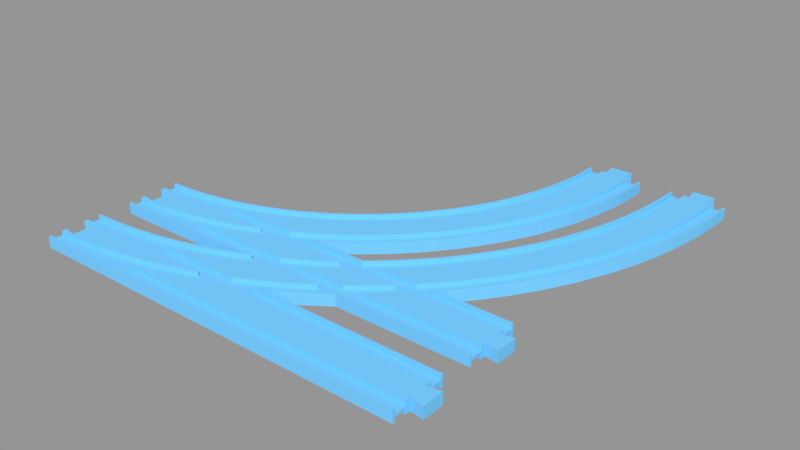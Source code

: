 # Source: double_turnout_L.blend  (saved by Blender 2.81.16; exported with 4.5.12 LTS)
import bpy
from mathutils import Matrix  # noqa: F401  (used for matrix-valued properties, if any)

bpy.ops.wm.read_factory_settings(use_empty=True)
scene = bpy.context.scene
scene.name = 'Scene'

# ---- collections
col_collection_1 = bpy.data.collections.new('Collection 1'); scene.collection.children.link(col_collection_1)

# ---- materials (node trees are filled in below, after node groups)
mat_material_003 = bpy.data.materials.new('Material.003')
mat_material_003.alpha_threshold = 0.0
mat_material_003.use_transparent_shadow = False
mat_material_003.diffuse_color = (0.1845, 0.6038, 1.0, 1.0)
mat_material_003.roughness = 0.5
mat_material_003.specular_intensity = 0.0

# ---- material node trees

# ---- meshes
me_cube_006 = bpy.data.meshes.new('Cube.006')
me_cube_006.from_pydata([(2.509, -0.9211, -0.25), (1.676, -0.9211, -0.25), (1.741, -0.6336, -0.25), (1.768, -0.5, -0.25), (2.509, -0.5, -0.25), (2.509, -1.0, -1.0), (2.509, -0.9211, -1.0), (2.509, -0.5, -1.0), (2.509, -0.3158, -1.0), (1.676, -0.9211, -1.0), (1.768, -0.5, -1.0), (1.658, -1.0, -1.0), (2.593, -0.3947, -1.0), (1.843, -0.1358, -1.0), (2.509, -1.0, 1.0), (2.509, -0.3158, 1.0), (2.509, -0.5, 1.0), (2.509, -0.5, 0.25), (2.509, -0.9211, 0.25), (2.509, -0.9211, 1.0), (1.658, -1.0, 1.0), (1.959, 0.5, -1.0), (2.509, 0.5, -1.0), (2.509, 0.3158, -1.0), (2.593, 0.3947, -1.0), (1.94, 0.3897, -1.0), (2.593, -0.3947, 1.0), (1.676, -0.9211, 1.0), (1.768, -0.5, 1.0), (1.843, -0.1358, 1.0), (1.768, -0.5, 0.25), (1.741, -0.6336, 0.25), (1.676, -0.9211, 0.25), (1.959, 0.5, -0.25), (2.509, 0.5, -0.25), (2.509, 1.0, -1.0), (2.509, 0.9211, -0.25), (2.509, 0.9211, -1.0), (2.593, 0.3947, 1.0), (2.509, 0.3158, 1.0), (2.509, 0.5, 1.0), (1.959, 0.5, 1.0), (1.94, 0.3897, 1.0), (2.03, 0.9211, -0.25), (2.03, 0.9211, -1.0), (2.033, 0.9416, -1.0), (2.042, 1.0, -1.0), (2.509, 1.0, 1.0), (2.509, 0.9211, 1.0), (2.509, 0.9211, 0.25), (2.509, 0.5, 0.25), (1.959, 0.5, 0.25), (2.042, 1.0, 1.0), (2.033, 0.9416, 1.0), (2.03, 0.9211, 1.0), (2.03, 0.9211, 0.25), (0.9975, -0.9211, -0.25), (0.2421, -0.9211, -0.25), (0.3208, -0.8661, -0.25), (0.4265, -0.7623, -0.25), (0.5312, -0.6293, -0.25), (0.6138, -0.5, -0.25), (1.146, -0.5, -0.25), (1.127, -0.5607, -0.25), (1.022, -0.8592, -0.25), (0.9975, -0.9211, -1.0), (0.2421, -0.9211, -1.0), (0.2143, -0.9404, -1.0), (0.6346, -0.4674, -1.0), (0.6138, -0.5, -1.0), (1.146, -0.5, -1.0), (0.966, -1.0, -1.0), (0.08372, -1.0, -1.0), (0.1073, -0.9851, -1.0), (0.2143, -0.9404, 1.0), (0.2421, -0.9211, 1.0), (0.2421, -0.9211, 0.25), (0.3208, -0.8661, 0.25), (0.4265, -0.7623, 0.25), (0.5312, -0.6293, 0.25), (0.6138, -0.5, 0.25), (0.6138, -0.5, 1.0), (0.6346, -0.4674, 1.0), (0.7365, -0.277, -1.0), (1.229, -0.2335, -1.0), (0.8366, -0.05852, -1.0), (0.1073, -0.9851, 1.0), (0.9975, -0.9211, 1.0), (0.08372, -1.0, 1.0), (0.966, -1.0, 1.0), (0.9975, -0.9211, 0.25), (1.146, -0.5, 0.25), (1.022, -0.8592, 0.25), (1.127, -0.5607, 0.25), (1.146, -0.5, 1.0), (1.229, -0.2335, 1.0), (0.8366, -0.05852, 1.0), (0.7365, -0.277, 1.0), (0.9347, 0.1875, -1.0), (1.043, 0.5, -1.0), (1.423, 0.5, -1.0), (1.328, 0.1217, -1.0), (1.03, 0.4604, -1.0), (1.328, 0.1217, 1.0), (1.423, 0.5, 1.0), (1.043, 0.5, 1.0), (1.03, 0.4604, 1.0), (0.9347, 0.1875, 1.0), (1.124, 0.7597, -0.25), (1.043, 0.5, -0.25), (1.423, 0.5, -0.25), (1.423, 0.5, 0.25), (1.043, 0.5, 0.25), (1.124, 0.7597, 0.25), (1.191, 1.0, -1.0), (1.169, 0.9211, -1.0), (1.169, 0.9211, -0.25), (1.518, 0.9211, -0.25), (1.517, 0.9124, -0.25), (1.424, 0.504, -0.25), (1.518, 0.9211, 0.25), (1.169, 0.9211, 0.25), (1.424, 0.504, 0.25), (1.517, 0.9124, 0.25), (1.169, 0.9211, 1.0), (1.191, 1.0, 1.0), (1.535, 1.0, -1.0), (1.518, 0.9211, -1.0), (1.518, 0.9211, 1.0), (1.535, 1.0, 1.0), (1.756, 4.001, 1.0), (1.69, 3.522, 1.0), (1.62, 3.062, 1.0), (1.818, 4.497, 1.0), (1.745, 4.048, 1.0), (1.679, 3.572, 1.0), (1.546, 2.623, 1.0), (1.609, 3.115, 1.0), (1.875, 5.01, 1.0), (1.806, 4.541, 1.0), (1.745, 4.048, 0.25), (1.679, 3.572, 0.25), (1.468, 2.204, 1.0), (1.536, 2.678, 1.0), (1.609, 3.115, 0.25), (1.69, 3.522, -1.0), (1.756, 4.001, -1.0), (1.928, 5.538, 1.0), (1.863, 5.05, 1.0), (1.806, 4.541, 0.25), (1.685, 4.298, 0.25), (1.621, 3.839, 0.25), (1.387, 1.807, 1.0), (1.459, 2.263, 1.0), (1.536, 2.678, 0.25), (1.62, 3.062, -1.0), (1.554, 3.398, 0.25), (1.745, 4.048, -1.0), (1.679, 3.572, -1.0), (1.818, 4.497, -1.0), (1.976, 6.08, 1.0), (1.916, 5.575, 1.0), (1.863, 5.05, 0.25), (1.744, 4.775, 0.25), (1.685, 4.298, 1.0), (1.621, 3.839, 1.0), (1.302, 1.434, 1.0), (1.378, 1.869, 1.0), (1.459, 2.263, 0.25), (1.546, 2.623, -1.0), (1.483, 2.976, 0.25), (1.609, 3.115, -1.0), (1.554, 3.398, 1.0), (1.745, 4.048, -0.25), (1.679, 3.572, -0.25), (1.806, 4.541, -1.0), (1.875, 5.01, -1.0), (2.02, 6.635, 1.0), (1.964, 6.114, 1.0), (1.916, 5.575, 0.25), (1.799, 5.267, 0.25), (1.744, 4.775, 1.0), (1.543, 4.894, 1.0), (1.485, 4.474, 1.0), (1.214, 1.084, 1.0), (1.294, 1.497, 1.0), (1.378, 1.869, 0.25), (1.468, 2.204, -1.0), (1.409, 2.575, 0.25), (1.536, 2.678, -1.0), (1.483, 2.976, 1.0), (1.609, 3.115, -0.25), (1.423, 4.07, 1.0), (1.685, 4.298, -0.25), (1.621, 3.839, -0.25), (1.806, 4.541, -0.25), (1.863, 5.05, -1.0), (1.928, 5.538, -1.0), (2.058, 7.202, 1.0), (2.007, 6.665, 1.0), (1.964, 6.114, 0.25), (1.85, 5.774, 0.25), (1.799, 5.267, 1.0), (1.597, 5.33, 1.0), (1.543, 4.894, 0.25), (1.485, 4.474, 0.25), (1.191, 1.0, 1.0), (1.207, 1.15, 1.0), (1.294, 1.497, 0.25), (1.387, 1.807, -1.0), (1.331, 2.194, 0.25), (1.459, 2.263, -1.0), (1.409, 2.575, 1.0), (1.536, 2.678, -0.25), (1.358, 3.684, 1.0), (1.554, 3.398, -0.25), (1.423, 4.07, 0.25), (1.621, 3.839, -1.0), (1.685, 4.298, -1.0), (1.744, 4.775, -0.25), (1.863, 5.05, -0.25), (1.916, 5.575, -1.0), (1.976, 6.08, -1.0), (2.092, 7.778, 1.0), (2.045, 7.228, 1.0), (2.007, 6.665, 0.25), (1.896, 6.294, 0.25), (1.85, 5.774, 1.0), (1.648, 5.781, 1.0), (1.597, 5.33, 0.25), (1.483, 5.145, 0.25), (1.427, 4.741, 0.25), (1.165, 1.0, 1.0), (1.207, 1.15, 0.25), (1.302, 1.434, -1.0), (1.25, 1.836, 0.25), (1.378, 1.869, -1.0), (1.331, 2.194, 1.0), (1.459, 2.263, -0.25), (1.29, 3.316, 1.0), (1.483, 2.976, -0.25), (1.358, 3.684, 0.25), (1.554, 3.398, -1.0), (1.368, 4.353, 0.25), (1.543, 4.894, -1.0), (1.485, 4.474, -1.0), (1.744, 4.775, -1.0), (1.799, 5.267, -0.25), (1.916, 5.575, -0.25), (1.964, 6.114, -1.0), (2.02, 6.635, -1.0), (2.121, 8.363, 1.0), (2.079, 7.801, 1.0), (2.045, 7.228, 0.25), (1.938, 6.827, 0.25), (1.896, 6.294, 1.0), (1.694, 6.245, 1.0), (1.648, 5.781, 0.25), (1.535, 5.564, 0.25), (1.483, 5.145, 1.0), (1.427, 4.741, 1.0), (1.165, 1.0, 0.25), (1.214, 1.084, -1.0), (1.165, 1.5, 0.25), (1.294, 1.497, -1.0), (1.25, 1.836, 1.0), (1.378, 1.869, -0.25), (1.219, 2.967, 1.0), (1.409, 2.575, -0.25), (1.29, 3.316, 0.25), (1.483, 2.976, -1.0), (1.306, 3.981, 0.25), (1.423, 4.07, -1.0), (1.368, 4.353, 1.0), (1.543, 4.894, -0.25), (1.485, 4.474, -0.25), (1.597, 5.33, -1.0), (1.799, 5.267, -1.0), (1.85, 5.774, -0.25), (1.964, 6.114, -0.25), (2.007, 6.665, -1.0), (2.058, 7.202, -1.0), (2.144, 8.955, 1.0), (2.107, 8.382, 1.0), (2.079, 7.801, 0.25), (1.975, 7.37, 0.25), (1.938, 6.827, 1.0), (1.736, 6.722, 1.0), (1.694, 6.245, 0.25), (1.584, 5.998, 0.25), (1.535, 5.564, 1.0), (1.472, 5.192, 1.0), (1.417, 4.791, 1.0), (1.191, 1.0, -1.0), (1.078, 1.189, 0.25), (1.207, 1.15, -1.0), (1.165, 1.5, 1.0), (1.294, 1.497, -0.25), (1.144, 2.639, 1.0), (1.331, 2.194, -0.25), (1.219, 2.967, 0.25), (1.409, 2.575, -1.0), (1.24, 3.628, 0.25), (1.358, 3.684, -1.0), (1.306, 3.981, 1.0), (1.423, 4.07, -0.25), (1.358, 4.406, 1.0), (1.483, 5.145, -0.25), (1.427, 4.741, -0.25), (1.597, 5.33, -0.25), (1.648, 5.781, -1.0), (1.85, 5.774, -1.0), (1.896, 6.294, -0.25), (2.007, 6.665, -0.25), (2.045, 7.228, -1.0), (2.092, 7.778, -1.0), (2.162, 9.554, 1.0), (2.13, 8.971, 1.0), (2.107, 8.382, 0.25), (2.007, 7.923, 0.25), (1.975, 7.37, 1.0), (1.775, 7.209, 1.0), (1.736, 6.722, 0.25), (1.628, 6.444, 0.25), (1.584, 5.998, 1.0), (1.524, 5.608, 1.0), (1.165, 1.0, -1.0), (1.078, 1.189, 1.0), (1.02, 1.0, 0.25), (1.207, 1.15, -0.25), (1.067, 2.332, 1.0), (1.25, 1.836, -0.25), (1.144, 2.639, 0.25), (1.331, 2.194, -1.0), (1.171, 3.293, 0.25), (1.29, 3.316, -1.0), (1.24, 3.628, 1.0), (1.358, 3.684, -0.25), (1.296, 4.037, 1.0), (1.368, 4.353, -0.25), (1.427, 4.741, -1.0), (1.483, 5.145, -1.0), (1.535, 5.564, -0.25), (1.648, 5.781, -0.25), (1.694, 6.245, -1.0), (1.896, 6.294, -1.0), (1.938, 6.827, -0.25), (2.045, 7.228, -0.25), (2.079, 7.801, -1.0), (2.121, 8.363, -1.0), (2.176, 10.16, 1.0), (2.149, 9.565, 1.0), (2.13, 8.971, 0.25), (2.035, 8.485, 0.25), (2.007, 7.923, 1.0), (1.809, 7.707, 1.0), (1.775, 7.209, 0.25), (1.669, 6.902, 0.25), (1.628, 6.444, 1.0), (1.572, 6.038, 1.0), (1.165, 1.0, -0.25), (1.02, 1.0, 1.0), (0.9875, 2.047, 1.0), (1.165, 1.5, -0.25), (1.067, 2.332, 0.25), (1.25, 1.836, -1.0), (1.1, 2.977, 0.25), (1.219, 2.967, -1.0), (1.171, 3.293, 1.0), (1.29, 3.316, -0.25), (1.231, 3.686, 1.0), (1.306, 3.981, -0.25), (1.368, 4.353, -1.0), (1.472, 5.192, -1.0), (1.417, 4.791, -1.0), (1.535, 5.564, -1.0), (1.584, 5.998, -0.25), (1.694, 6.245, -0.25), (1.736, 6.722, -1.0), (1.938, 6.827, -1.0), (1.975, 7.37, -0.25), (2.079, 7.801, -0.25), (2.107, 8.382, -1.0), (2.144, 8.955, -1.0), (2.183, 10.76, 1.0), (2.162, 10.16, 1.0), (2.149, 9.565, 0.25), (2.057, 9.053, 0.25), (2.035, 8.485, 1.0), (1.838, 8.214, 1.0), (1.809, 7.707, 0.25), (1.706, 7.371, 0.25), (1.669, 6.902, 1.0), (1.616, 6.481, 1.0), (1.078, 1.189, -0.25), (0.9055, 1.784, 1.0), (0.9875, 2.047, 0.25), (1.165, 1.5, -1.0), (1.026, 2.682, 0.25), (1.144, 2.639, -1.0), (1.1, 2.977, 1.0), (1.219, 2.967, -0.25), (1.162, 3.354, 1.0), (1.24, 3.628, -0.25), (1.306, 3.981, -1.0), (1.358, 4.406, -1.0), (1.524, 5.608, -1.0), (1.584, 5.998, -1.0), (1.628, 6.444, -0.25), (1.736, 6.722, -0.25), (1.775, 7.209, -1.0), (1.975, 7.37, -1.0), (2.007, 7.923, -0.25), (2.107, 8.382, -0.25), (2.13, 8.971, -1.0), (2.162, 9.554, -1.0), (2.186, 11.36, 1.0), (2.169, 10.77, 1.0), (2.162, 10.16, 0.25), (2.075, 9.627, 0.25), (2.057, 9.053, 1.0), (1.863, 8.728, 1.0), (1.838, 8.214, 0.25), (1.738, 7.849, 0.25), (1.706, 7.371, 1.0), (1.657, 6.936, 1.0), (1.02, 1.0, -0.25), (1.078, 1.189, -1.0), (0.9055, 1.784, 0.25), (0.8213, 1.544, 1.0), (0.9492, 2.408, 0.25), (1.067, 2.332, -1.0), (1.026, 2.682, 1.0), (1.144, 2.639, -0.25), (1.092, 3.041, 1.0), (1.171, 3.293, -0.25), (1.24, 3.628, -1.0), (1.296, 4.037, -1.0), (1.572, 6.038, -1.0), (1.628, 6.444, -1.0), (1.669, 6.902, -0.25), (1.775, 7.209, -0.25), (1.809, 7.707, -1.0), (2.007, 7.923, -1.0), (2.035, 8.485, -0.25), (2.13, 8.971, -0.25), (2.149, 9.565, -1.0), (2.176, 10.16, -1.0), (2.172, 11.36, 0.25), (2.172, 11.36, 1.0), (2.065, 11.36, 1.0), (2.098, 11.36, 1.0), (2.098, 11.36, 0.25), (2.169, 10.77, 0.25), (2.088, 10.21, 0.25), (2.075, 9.627, 1.0), (1.884, 9.248, 1.0), (1.863, 8.728, 0.25), (1.767, 8.336, 0.25), (1.738, 7.849, 1.0), (1.693, 7.401, 1.0), (1.02, 1.0, -1.0), (0.9875, 2.047, -1.0), (0.8704, 2.155, 0.25), (0.8213, 1.544, 0.25), (0.7351, 1.328, 1.0), (0.9492, 2.408, 1.0), (1.067, 2.332, -0.25), (1.018, 2.748, 1.0), (1.1, 2.977, -0.25), (1.171, 3.293, -1.0), (1.231, 3.686, -1.0), (1.616, 6.481, -1.0), (1.669, 6.902, -1.0), (1.706, 7.371, -0.25), (1.809, 7.707, -0.25), (1.838, 8.214, -1.0), (2.035, 8.485, -1.0), (2.057, 9.053, -0.25), (2.149, 9.565, -0.25), (2.162, 10.16, -1.0), (2.183, 10.76, -1.0), (2.095, 10.79, 0.25), (2.172, 11.36, -0.25), (2.098, 11.36, -0.25), (2.098, 11.36, -1.0), (2.065, 11.36, -1.0), (2.186, 11.36, -1.0), (2.172, 11.36, -1.0), (2.079, 11.83, 1.0), (1.921, 11.36, 1.0), (1.919, 10.84, 1.0), (2.095, 10.79, 1.0), (1.949, 11.36, 1.0), (2.088, 10.21, 1.0), (1.9, 9.774, 1.0), (1.884, 9.248, 0.25), (1.791, 8.83, 0.25), (1.767, 8.336, 1.0), (1.725, 7.876, 1.0), (0.9055, 1.784, -1.0), (0.9875, 2.047, -0.25), (0.8704, 2.155, 1.0), (0.7894, 1.925, 0.25), (0.7351, 1.328, 0.25), (0.6471, 1.136, 1.0), (0.9421, 2.476, 1.0), (1.026, 2.682, -0.25), (1.1, 2.977, -1.0), (1.162, 3.354, -1.0), (1.657, 6.936, -1.0), (1.706, 7.371, -1.0), (1.738, 7.849, -0.25), (1.838, 8.214, -0.25), (1.863, 8.728, -1.0), (2.057, 9.053, -1.0), (2.075, 9.627, -0.25), (2.162, 10.16, -0.25), (2.169, 10.77, -1.0), (2.169, 10.77, -0.25), (2.095, 10.79, -0.25), (2.095, 10.79, -1.0), (1.921, 11.36, -1.0), (1.949, 11.36, -1.0), (1.919, 10.84, -1.0), (2.079, 11.83, -1.0), (1.935, 11.83, 1.0), (1.921, 11.36, 0.25), (1.832, 11.36, 1.0), (1.846, 11.36, 1.0), (1.846, 11.36, 0.25), (1.919, 10.84, 0.25), (1.912, 10.3, 1.0), (1.9, 9.774, 0.25), (1.811, 9.33, 0.25), (1.791, 8.83, 1.0), (1.754, 8.359, 1.0), (0.8213, 1.544, -1.0), (0.9055, 1.784, -0.25), (0.9492, 2.408, -0.25), (0.7894, 1.925, 1.0), (0.8638, 2.225, 1.0), (0.7066, 1.717, 0.25), (0.6471, 1.136, 0.25), (0.5745, 1.0, 1.0), (1.026, 2.682, -1.0), (1.092, 3.041, -1.0), (1.693, 7.401, -1.0), (1.738, 7.849, -1.0), (1.767, 8.336, -0.25), (1.863, 8.728, -0.25), (1.884, 9.248, -1.0), (2.075, 9.627, -1.0), (2.088, 10.21, -0.25), (2.088, 10.21, -1.0), (1.921, 11.36, -0.25), (1.919, 10.84, -0.25), (1.846, 11.36, -0.25), (1.846, 11.36, -1.0), (1.832, 11.36, -1.0), (1.935, 11.83, -1.0), (1.912, 10.3, -1.0), (1.844, 10.86, 0.25), (1.83, 10.86, 1.0), (1.844, 10.86, 1.0), (1.912, 10.3, 0.25), (1.826, 9.836, 0.25), (1.811, 9.33, 1.0), (1.778, 8.849, 1.0), (0.7351, 1.328, -1.0), (0.8213, 1.544, -0.25), (0.8704, 2.155, -0.25), (0.9492, 2.408, -1.0), (0.7066, 1.717, 1.0), (0.7835, 1.996, 1.0), (0.622, 1.532, 0.25), (0.5745, 1.0, 0.25), (1.018, 2.748, -1.0), (1.725, 7.876, -1.0), (1.767, 8.336, -1.0), (1.791, 8.83, -0.25), (1.884, 9.248, -0.25), (1.9, 9.774, -1.0), (1.844, 10.86, -0.25), (1.912, 10.3, -0.25), (1.844, 10.86, -1.0), (1.83, 10.86, -1.0), (1.838, 10.34, 0.25), (1.824, 10.35, 1.0), (1.838, 10.34, 1.0), (1.826, 9.836, 1.0), (1.797, 9.346, 1.0), (0.6471, 1.136, -1.0), (0.7351, 1.328, -0.25), (0.7894, 1.925, -0.25), (0.8704, 2.155, -1.0), (0.9421, 2.476, -1.0), (0.622, 1.532, 1.0), (0.7012, 1.79, 1.0), (0.536, 1.371, 0.25), (1.754, 8.359, -1.0), (1.791, 8.83, -1.0), (1.811, 9.33, -0.25), (1.9, 9.774, -0.25), (1.838, 10.34, -0.25), (1.838, 10.34, -1.0), (1.824, 10.35, -1.0), (1.813, 9.847, 1.0), (0.5745, 1.0, -1.0), (0.6471, 1.136, -0.25), (0.7066, 1.717, -0.25), (0.7894, 1.925, -1.0), (0.8638, 2.225, -1.0), (0.536, 1.371, 1.0), (0.6173, 1.607, 1.0), (0.4486, 1.235, 0.25), (1.778, 8.849, -1.0), (1.811, 9.33, -1.0), (1.826, 9.836, -0.25), (1.826, 9.836, -1.0), (1.813, 9.847, -1.0), (0.5745, 1.0, -0.25), (0.622, 1.532, -0.25), (0.7066, 1.717, -1.0), (0.7835, 1.996, -1.0), (0.4486, 1.235, 1.0), (0.5319, 1.447, 1.0), (0.3602, 1.122, 0.25), (1.797, 9.346, -1.0), (0.536, 1.371, -0.25), (0.622, 1.532, -1.0), (0.7012, 1.79, -1.0), (0.3602, 1.122, 1.0), (0.4452, 1.311, 1.0), (0.2709, 1.035, 0.25), (0.4486, 1.235, -0.25), (0.536, 1.371, -1.0), (0.6173, 1.607, -1.0), (0.2709, 1.035, 1.0), (0.3575, 1.2, 1.0), (0.2212, 1.0, 0.25), (0.3602, 1.122, -0.25), (0.4486, 1.235, -1.0), (0.5319, 1.447, -1.0), (0.2212, 1.0, 1.0), (0.2689, 1.113, 1.0), (0.2709, 1.035, -0.25), (0.3602, 1.122, -1.0), (0.4452, 1.311, -1.0), (0.1796, 1.051, 1.0), (0.2212, 1.0, -0.25), (0.2709, 1.035, -1.0), (0.3575, 1.2, -1.0), (0.08991, 1.013, 1.0), (0.2212, 1.0, -1.0), (0.2689, 1.113, -1.0), (0.08372, 1.001, 1.0), (0.1796, 1.051, -1.0), (0.002326, 1.001, 1.0), (0.002326, 1.0, 1.0), (0.08991, 1.013, -1.0), (0.08372, 1.001, -1.0), (0.002326, 1.001, -1.0), (0.002326, 1.0, -1.0), (2.42, 4.049, 1.0), (2.42, 4.049, -1.0), (2.481, 4.73, -1.0), (2.481, 4.73, 1.0), (2.535, 5.427, 1.0), (2.584, 6.138, 1.0), (2.626, 6.861, 1.0), (2.662, 7.596, 1.0), (2.691, 8.339, 1.0), (2.714, 9.09, 1.0), (2.731, 9.847, 1.0), (2.741, 10.61, 1.0), (2.744, 11.36, 1.0), (2.73, 11.36, 1.0), (2.727, 10.61, 1.0), (2.717, 9.854, 1.0), (2.701, 9.102, 1.0), (2.678, 8.355, 1.0), (2.648, 7.615, 1.0), (2.613, 6.884, 1.0), (2.571, 6.164, 1.0), (2.522, 5.457, 1.0), (2.468, 4.764, 1.0), (2.408, 4.087, 1.0), (2.342, 3.427, 1.0), (2.27, 2.786, 1.0), (2.193, 2.166, 1.0), (2.11, 1.569, 1.0), (2.024, 1.0, 1.0), (2.042, 1.0, 1.0), (2.121, 1.519, 1.0), (2.204, 2.119, 1.0), (2.282, 2.742, 1.0), (2.354, 3.386, 1.0), (2.354, 3.386, -1.0), (2.571, 6.164, -1.0), (2.613, 6.884, -1.0), (2.648, 7.615, -1.0), (2.678, 8.355, -1.0), (2.701, 9.102, -1.0), (2.717, 9.854, -1.0), (2.727, 10.61, -1.0), (2.73, 11.36, -1.0), (2.744, 11.36, -1.0), (2.741, 10.61, -1.0), (2.731, 9.847, -1.0), (2.714, 9.09, -1.0), (2.691, 8.339, -1.0), (2.662, 7.596, -1.0), (2.626, 6.861, -1.0), (2.584, 6.138, -1.0), (2.535, 5.427, -1.0), (2.282, 2.742, -1.0), (2.204, 2.119, -1.0), (2.121, 1.519, -1.0), (2.042, 1.0, -1.0), (2.024, 1.0, -1.0), (2.11, 1.569, -1.0), (2.193, 2.166, -1.0), (2.27, 2.786, -1.0), (2.342, 3.427, -1.0), (2.408, 4.087, -1.0), (2.468, 4.764, -1.0), (2.522, 5.457, -1.0), (2.73, 11.36, -0.25), (2.656, 11.36, -0.25), (2.656, 11.36, -1.0), (2.623, 11.36, -1.0), (2.623, 11.36, 0.0), (2.623, 11.36, 1.0), (2.656, 11.36, 1.0), (2.656, 11.36, 0.25), (2.73, 11.36, 0.25), (2.727, 10.61, 0.25), (2.717, 9.854, 0.25), (2.701, 9.102, 0.25), (2.678, 8.355, 0.25), (2.648, 7.615, 0.25), (2.613, 6.884, 0.25), (2.571, 6.164, 0.25), (2.522, 5.457, 0.25), (2.468, 4.764, 0.25), (2.408, 4.087, 0.25), (2.342, 3.427, 0.25), (2.27, 2.786, 0.25), (2.193, 2.166, 0.25), (2.11, 1.569, 0.25), (2.024, 1.0, 0.25), (2.042, 1.0, 0.0), (2.571, 6.164, -0.25), (2.522, 5.457, -0.25), (2.613, 6.884, -0.25), (2.648, 7.615, -0.25), (2.678, 8.355, -0.25), (2.701, 9.102, -0.25), (2.717, 9.854, -0.25), (2.727, 10.61, -0.25), (2.024, 1.0, -0.25), (2.11, 1.569, -0.25), (2.193, 2.166, -0.25), (2.27, 2.786, -0.25), (2.342, 3.427, -0.25), (2.408, 4.087, -0.25), (2.468, 4.764, -0.25), (1.921, 1.0, -0.25), (1.968, 1.277, -0.25), (2.053, 1.836, -0.25), (2.133, 2.417, -0.25), (2.208, 3.02, -0.25), (2.278, 3.643, -0.25), (2.342, 4.285, -0.25), (2.401, 4.944, -0.25), (2.454, 5.618, -0.25), (2.501, 6.306, -0.25), (2.541, 7.007, -0.25), (2.576, 7.717, -0.25), (2.605, 8.437, -0.25), (2.627, 9.164, -0.25), (2.643, 9.896, -0.25), (2.653, 10.63, -0.25), (2.653, 10.63, -1.0), (1.669, 1.0, -1.0), (1.753, 1.45, -1.0), (1.837, 1.949, -1.0), (1.916, 2.47, -1.0), (1.991, 3.013, -1.0), (2.061, 3.576, -1.0), (2.126, 4.157, -1.0), (2.186, 4.756, -1.0), (2.241, 5.371, -1.0), (2.29, 6.001, -1.0), (2.334, 6.643, -1.0), (2.372, 7.297, -1.0), (2.405, 7.96, -1.0), (2.431, 8.632, -1.0), (2.452, 9.31, -1.0), (2.467, 9.994, -1.0), (2.476, 10.68, -1.0), (2.479, 11.36, -1.0), (2.512, 11.36, -1.0), (2.498, 11.83, -1.0), (2.637, 11.83, -1.0), (2.643, 9.896, -1.0), (2.627, 9.164, -1.0), (2.605, 8.437, -1.0), (2.576, 7.717, -1.0), (2.541, 7.007, -1.0), (2.501, 6.306, -1.0), (2.454, 5.618, -1.0), (2.401, 4.944, -1.0), (2.342, 4.285, -1.0), (2.278, 3.643, -1.0), (2.208, 3.02, -1.0), (2.133, 2.417, -1.0), (2.053, 1.836, -1.0), (1.968, 1.277, -1.0), (1.921, 1.0, -1.0), (2.637, 11.83, 1.0), (1.921, 1.0, 1.0), (1.968, 1.277, 1.0), (2.053, 1.836, 1.0), (2.133, 2.417, 1.0), (2.208, 3.02, 1.0), (2.278, 3.643, 1.0), (2.342, 4.285, 1.0), (2.401, 4.944, 1.0), (2.454, 5.618, 1.0), (2.501, 6.306, 1.0), (2.541, 7.007, 1.0), (2.576, 7.717, 1.0), (2.605, 8.437, 1.0), (2.627, 9.164, 1.0), (2.643, 9.896, 1.0), (2.653, 10.63, 1.0), (2.498, 11.83, 1.0), (2.512, 11.36, 1.0), (2.479, 11.36, 1.0), (2.476, 10.68, 1.0), (2.467, 9.994, 1.0), (2.452, 9.31, 1.0), (2.431, 8.632, 1.0), (2.405, 7.96, 1.0), (2.372, 7.297, 1.0), (2.334, 6.643, 1.0), (2.29, 6.001, 1.0), (2.241, 5.371, 1.0), (2.186, 4.756, 1.0), (2.126, 4.157, 1.0), (2.061, 3.576, 1.0), (1.991, 3.013, 1.0), (1.916, 2.47, 1.0), (1.837, 1.949, 1.0), (1.753, 1.45, 1.0), (1.669, 1.0, 1.0), (2.653, 10.63, 0.25), (2.643, 9.896, 0.25), (2.627, 9.164, 0.25), (2.605, 8.437, 0.25), (2.576, 7.717, 0.25), (2.541, 7.007, 0.25), (2.501, 6.306, 0.25), (2.454, 5.618, 0.25), (2.401, 4.944, 0.25), (2.342, 4.285, 0.25), (2.278, 3.643, 0.25), (2.208, 3.02, 0.25), (2.133, 2.417, 0.25), (2.053, 1.836, 0.25), (1.968, 1.277, 0.25), (1.921, 1.0, 0.25), (1.669, 1.0, -0.25), (1.753, 1.45, -0.25), (1.837, 1.949, -0.25), (1.916, 2.47, -0.25), (1.991, 3.013, -0.25), (2.061, 3.576, -0.25), (2.126, 4.157, -0.25), (2.186, 4.756, -0.25), (2.241, 5.371, -0.25), (2.29, 6.001, -0.25), (2.334, 6.643, -0.25), (2.372, 7.297, -0.25), (2.405, 7.96, -0.25), (2.431, 8.632, -0.25), (2.452, 9.31, -0.25), (2.467, 9.994, -0.25), (2.476, 10.68, -0.25), (2.479, 11.36, -0.25), (2.405, 11.36, -0.25), (2.405, 11.36, -1.0), (2.391, 11.36, -1.0), (2.391, 11.36, 1.0), (2.405, 11.36, 1.0), (2.405, 11.36, 0.25), (2.479, 11.36, 0.25), (2.512, 11.36, 0.0), (2.476, 10.68, 0.25), (2.467, 9.994, 0.25), (2.452, 9.31, 0.25), (2.431, 8.632, 0.25), (2.405, 7.96, 0.25), (2.372, 7.297, 0.25), (2.334, 6.643, 0.25), (2.29, 6.001, 0.25), (2.241, 5.371, 0.25), (2.186, 4.756, 0.25), (2.126, 4.157, 0.25), (2.061, 3.576, 0.25), (1.991, 3.013, 0.25), (1.916, 2.47, 0.25), (1.837, 1.949, 0.25), (1.753, 1.45, 0.25), (1.669, 1.0, 0.25), (1.556, 1.0, -0.25), (1.615, 1.288, -0.25), (1.7, 1.748, -0.25), (1.782, 2.232, -0.25), (1.859, 2.737, -0.25), (1.931, 3.264, -0.25), (1.999, 3.81, -0.25), (2.063, 4.374, -0.25), (2.121, 4.955, -0.25), (2.174, 5.551, -0.25), (2.222, 6.162, -0.25), (2.264, 6.785, -0.25), (2.301, 7.419, -0.25), (2.333, 8.063, -0.25), (2.358, 8.714, -0.25), (2.379, 9.372, -0.25), (2.393, 10.03, -0.25), (2.402, 10.7, -0.25), (2.402, 10.7, -1.0), (1.535, 1.0, -1.0), (1.605, 1.346, -1.0), (1.69, 1.804, -1.0), (1.771, 2.285, -1.0), (1.848, 2.787, -1.0), (1.92, 3.311, -1.0), (1.988, 3.854, -1.0), (2.051, 4.415, -1.0), (2.108, 4.992, -1.0), (2.161, 5.585, -1.0), (2.209, 6.192, -1.0), (2.251, 6.812, -1.0), (2.288, 7.442, -1.0), (2.319, 8.082, -1.0), (2.345, 8.73, -1.0), (2.365, 9.384, -1.0), (2.379, 10.04, -1.0), (2.388, 10.7, -1.0), (2.393, 10.03, -1.0), (2.379, 9.372, -1.0), (2.358, 8.714, -1.0), (2.333, 8.063, -1.0), (2.301, 7.419, -1.0), (2.264, 6.785, -1.0), (2.222, 6.162, -1.0), (2.174, 5.551, -1.0), (2.121, 4.955, -1.0), (2.063, 4.374, -1.0), (1.999, 3.81, -1.0), (1.931, 3.264, -1.0), (1.859, 2.737, -1.0), (1.782, 2.232, -1.0), (1.7, 1.748, -1.0), (1.615, 1.288, -1.0), (1.556, 1.0, -1.0), (2.388, 10.7, 1.0), (1.556, 1.0, 1.0), (1.615, 1.288, 1.0), (1.7, 1.748, 1.0), (1.782, 2.232, 1.0), (1.859, 2.737, 1.0), (1.931, 3.264, 1.0), (1.999, 3.81, 1.0), (2.063, 4.374, 1.0), (2.121, 4.955, 1.0), (2.174, 5.551, 1.0), (2.222, 6.162, 1.0), (2.264, 6.785, 1.0), (2.301, 7.419, 1.0), (2.333, 8.063, 1.0), (2.358, 8.714, 1.0), (2.379, 9.372, 1.0), (2.393, 10.03, 1.0), (2.402, 10.7, 1.0), (2.379, 10.04, 1.0), (2.365, 9.384, 1.0), (2.345, 8.73, 1.0), (2.319, 8.082, 1.0), (2.288, 7.442, 1.0), (2.251, 6.812, 1.0), (2.209, 6.192, 1.0), (2.161, 5.585, 1.0), (2.108, 4.992, 1.0), (2.051, 4.415, 1.0), (1.988, 3.854, 1.0), (1.92, 3.311, 1.0), (1.848, 2.787, 1.0), (1.771, 2.285, 1.0), (1.69, 1.804, 1.0), (1.605, 1.346, 1.0), (1.535, 1.0, 1.0), (2.402, 10.7, 0.25), (2.393, 10.03, 0.25), (2.379, 9.372, 0.25), (2.358, 8.714, 0.25), (2.333, 8.063, 0.25), (2.301, 7.419, 0.25), (2.264, 6.785, 0.25), (2.222, 6.162, 0.25), (2.174, 5.551, 0.25), (2.121, 4.955, 0.25), (2.063, 4.374, 0.25), (1.999, 3.81, 0.25), (1.931, 3.264, 0.25), (1.859, 2.737, 0.25), (1.782, 2.232, 0.25), (1.7, 1.748, 0.25), (1.615, 1.288, 0.25), (1.556, 1.0, 0.25), (1.535, 1.0, 0.0), (1.635, -1.0, 1.0), (1.626, -1.039, 1.0), (1.517, -1.476, 1.0), (1.404, -1.881, 1.0), (1.317, -2.158, 1.0), (1.346, -2.158, 1.0), (1.411, -1.949, 1.0), (1.525, -1.541, 1.0), (1.635, -1.102, 1.0), (1.658, -1.0, 1.0), (1.635, -1.0, 0.25), (1.626, -1.039, 0.25), (1.517, -1.476, 0.25), (1.404, -1.881, 0.25), (1.317, -2.158, 0.25), (1.346, -2.158, 0.0), (1.156, -2.158, 0.25), (1.156, -2.158, 1.0), (0.6532, -2.158, 1.0), (0.6532, -2.158, 0.25), (0.2549, -2.158, 0.25), (0.2549, -2.158, 1.0), (0.002326, -2.158, 0.0), (1.346, -2.158, -1.0), (1.411, -1.949, -1.0), (1.525, -1.541, -1.0), (1.635, -1.102, -1.0), (1.658, -1.0, -1.0), (1.658, -1.0, 0.0), (1.507, -1.0, 0.25), (1.475, -1.125, 0.25), (1.365, -1.52, 0.25), (1.252, -1.884, 0.25), (0.2549, -2.158, -1.0), (0.2549, -2.158, -0.25), (0.6532, -2.158, -0.25), (0.6532, -2.158, -1.0), (1.156, -2.158, -1.0), (1.156, -2.158, -0.25), (1.317, -2.158, -0.25), (1.317, -2.158, -1.0), (1.252, -1.884, 1.0), (1.365, -1.52, 1.0), (1.475, -1.125, 1.0), (1.507, -1.0, 1.0), (1.169, -1.0, 1.0), (1.169, -1.002, 1.0), (1.06, -1.311, 1.0), (0.9487, -1.59, 1.0), (0.8352, -1.838, 1.0), (0.7196, -2.054, 1.0), (0.7196, -2.054, 0.25), (0.8352, -1.838, 0.25), (0.9487, -1.59, 0.25), (1.06, -1.311, 0.25), (1.169, -1.002, 0.25), (1.169, -1.0, 0.25), (1.0, -1.0, 0.25), (0.9202, -1.201, 0.25), (0.8101, -1.442, 0.25), (0.698, -1.651, 0.25), (0.5843, -1.829, 0.25), (0.4691, -1.975, 0.25), (0.3528, -2.09, 0.25), (0.3528, -2.09, 1.0), (0.4691, -1.975, 1.0), (0.5843, -1.829, 1.0), (0.698, -1.651, 1.0), (0.8101, -1.442, 1.0), (0.9202, -1.201, 1.0), (1.0, -1.0, 1.0), (0.966, -1.0, 1.0), (0.9149, -1.128, 1.0), (0.8054, -1.367, 1.0), (0.694, -1.575, 1.0), (0.5809, -1.753, 1.0), (0.4664, -1.898, 1.0), (0.3508, -2.011, 1.0), (0.2343, -2.093, 1.0), (0.1173, -2.142, 1.0), (0.002326, -2.158, 1.0), (1.404, -1.881, -1.0), (1.517, -1.476, -1.0), (1.626, -1.039, -1.0), (1.635, -1.0, -1.0), (0.002326, -2.158, -1.0), (0.1173, -2.142, -1.0), (0.2343, -2.093, -1.0), (0.3508, -2.011, -1.0), (0.4664, -1.898, -1.0), (0.5809, -1.753, -1.0), (0.694, -1.575, -1.0), (0.8054, -1.367, -1.0), (0.9149, -1.128, -1.0), (0.966, -1.0, -1.0), (1.0, -1.0, -1.0), (0.9202, -1.201, -1.0), (0.8101, -1.442, -1.0), (0.698, -1.651, -1.0), (0.5843, -1.829, -1.0), (0.4691, -1.975, -1.0), (0.3528, -2.09, -1.0), (0.3528, -2.09, -0.25), (0.4691, -1.975, -0.25), (0.5843, -1.829, -0.25), (0.698, -1.651, -0.25), (0.8101, -1.442, -0.25), (0.9202, -1.201, -0.25), (1.0, -1.0, -0.25), (1.169, -1.0, -0.25), (1.169, -1.002, -0.25), (1.06, -1.311, -0.25), (0.9487, -1.59, -0.25), (0.8352, -1.838, -0.25), (0.7196, -2.054, -0.25), (0.7196, -2.054, -1.0), (0.8352, -1.838, -1.0), (0.9487, -1.59, -1.0), (1.06, -1.311, -1.0), (1.169, -1.002, -1.0), (1.169, -1.0, -1.0), (1.507, -1.0, -1.0), (1.475, -1.125, -1.0), (1.365, -1.52, -1.0), (1.252, -1.884, -1.0), (1.252, -1.884, -0.25), (1.365, -1.52, -0.25), (1.475, -1.125, -0.25), (1.507, -1.0, -0.25), (1.635, -1.0, -0.25), (1.626, -1.039, -0.25), (1.517, -1.476, -0.25), (1.404, -1.881, -0.25), (0.966, -1.0, 0.0), (2.509, -4.079, -0.25), (0.275, -4.079, -0.25), (0.4027, -3.99, -0.25), (0.5354, -3.86, -0.25), (0.6668, -3.693, -0.25), (0.6889, -3.658, -0.25), (2.509, -3.658, -0.25), (2.509, -4.158, -1.0), (2.509, -4.079, -1.0), (2.509, -3.658, -1.0), (2.509, -3.474, -1.0), (0.275, -4.079, -1.0), (0.6889, -3.658, -1.0), (0.002334, -4.158, -1.0), (0.1346, -4.139, -1.0), (0.269, -4.083, -1.0), (2.593, -3.553, -1.0), (0.7966, -3.489, -1.0), (0.9245, -3.25, -1.0), (2.509, -4.158, 1.0), (2.509, -3.474, 1.0), (2.509, -3.658, 1.0), (2.509, -3.658, 0.25), (2.509, -4.079, 0.25), (2.509, -4.079, 1.0), (0.002334, -4.158, 1.0), (1.177, -2.658, -1.0), (2.509, -2.658, -1.0), (2.509, -2.842, -1.0), (2.593, -2.763, -1.0), (1.05, -2.976, -1.0), (1.173, -2.667, -1.0), (2.593, -3.553, 1.0), (0.275, -4.079, 1.0), (0.269, -4.083, 1.0), (0.1346, -4.139, 1.0), (0.6889, -3.658, 1.0), (0.9245, -3.25, 1.0), (0.7966, -3.489, 1.0), (0.6889, -3.658, 0.25), (0.6668, -3.693, 0.25), (0.5354, -3.86, 0.25), (0.4027, -3.99, 0.25), (0.275, -4.079, 0.25), (1.177, -2.658, -0.25), (2.509, -2.658, -0.25), (2.509, -2.158, -1.0), (2.509, -2.237, -0.25), (2.509, -2.237, -1.0), (2.593, -2.763, 1.0), (2.509, -2.842, 1.0), (2.509, -2.658, 1.0), (1.177, -2.658, 1.0), (1.173, -2.667, 1.0), (1.05, -2.976, 1.0), (1.294, -2.325, -0.25), (1.321, -2.237, -0.25), (1.321, -2.237, -1.0), (1.346, -2.158, -1.0), (2.509, -2.158, 1.0), (2.509, -2.237, 1.0), (2.509, -2.237, 0.25), (2.509, -2.658, 0.25), (1.177, -2.658, 0.25), (1.346, -2.158, 1.0), (1.321, -2.237, 1.0), (1.321, -2.237, 0.25), (1.294, -2.325, 0.25), (0.275, -4.079, -0.25), (0.002333, -4.079, -0.25), (0.134, -4.06, -0.25), (0.2676, -4.005, -0.25), (0.4006, -3.912, -0.25), (0.5326, -3.782, -0.25), (0.6304, -3.658, -0.25), (0.6889, -3.658, -0.25), (0.6668, -3.693, -0.25), (0.5354, -3.86, -0.25), (0.4027, -3.99, -0.25), (0.275, -4.079, -1.0), (0.002333, -4.079, -1.0), (0.6304, -3.658, -1.0), (0.6889, -3.658, -1.0), (0.002325, -4.079, -0.25), (0.002325, -3.658, -0.25), (0.002331, -4.158, 0.0), (0.002325, -4.158, 0.0), (0.002325, -4.158, -1.0), (0.002331, -4.158, -1.0), (0.002331, -4.158, 1.0), (0.002325, -4.158, 1.0), (0.002325, -3.658, -1.0), (0.002333, -3.658, -1.0), (0.002325, -4.079, -1.0), (0.269, -4.083, -1.0), (0.1346, -4.139, -1.0), (0.08605, -3.158, -1.0), (0.677, -3.158, -1.0), (0.6453, -3.208, -1.0), (0.5181, -3.369, -1.0), (0.3897, -3.495, -1.0), (0.2603, -3.586, -1.0), (0.1303, -3.64, -1.0), (0.002326, -3.5, -1.0), (0.08605, -3.579, -1.0), (0.002326, -2.658, -1.0), (0.9504, -2.658, -1.0), (0.8947, -2.78, -1.0), (0.7709, -3.011, -1.0), (0.08605, -2.737, -1.0), (0.002326, -2.816, -1.0), (0.9281, -3.158, -1.0), (0.9668, -3.158, -1.0), (0.9245, -3.25, -1.0), (0.7966, -3.489, -1.0), (0.6634, -3.616, -1.0), (0.7925, -3.414, -1.0), (0.9198, -3.176, -1.0), (1.143, -2.658, -1.0), (1.177, -2.658, -1.0), (1.173, -2.667, -1.0), (1.05, -2.976, -1.0), (1.045, -2.903, -1.0), (1.177, -2.658, -0.25), (1.143, -2.658, -0.25), (1.167, -2.596, -0.25), (1.287, -2.255, -0.25), (1.293, -2.237, -0.25), (1.321, -2.237, -0.25), (1.294, -2.325, -0.25), (1.293, -2.237, -1.0), (1.321, -2.237, -1.0), (0.9504, -2.658, -0.25), (1.016, -2.514, -0.25), (1.127, -2.237, -0.25), (0.002326, -2.658, -0.25), (0.1216, -2.641, -0.25), (0.243, -2.59, -0.25), (0.3638, -2.506, -0.25), (0.4836, -2.388, -0.25), (0.6024, -2.238, -0.25), (0.6028, -2.237, -0.25), (0.6028, -2.237, -1.0), (1.127, -2.237, -1.0), (0.002326, -2.237, -0.25), (1.346, -2.158, -1.0), (1.317, -2.158, -1.0), (1.317, -2.158, -0.25), (1.156, -2.158, -0.25), (1.156, -2.158, -1.0), (0.6532, -2.158, -1.0), (0.6532, -2.158, -0.25), (0.2549, -2.158, -0.25), (0.2549, -2.158, -1.0), (0.002326, -2.158, -1.0), (0.002326, -2.158, 0.0), (1.346, -2.158, 0.0), (0.002326, -2.158, 1.0), (0.2549, -2.158, 1.0), (0.2549, -2.158, 0.25), (0.6532, -2.158, 0.25), (0.6532, -2.158, 1.0), (1.156, -2.158, 1.0), (1.156, -2.158, 0.25), (1.317, -2.158, 0.25), (1.317, -2.158, 1.0), (1.346, -2.158, 1.0), (1.136, -2.215, -1.0), (0.2357, -2.171, -1.0), (0.118, -2.22, -1.0), (0.002326, -2.237, -1.0), (0.6889, -3.658, 0.25), (0.6304, -3.658, 0.25), (0.5326, -3.782, 0.25), (0.4006, -3.912, 0.25), (0.2676, -4.005, 0.25), (0.134, -4.06, 0.25), (0.002333, -4.079, 0.25), (0.275, -4.079, 0.25), (0.4027, -3.99, 0.25), (0.5354, -3.86, 0.25), (0.6668, -3.693, 0.25), (0.6889, -3.658, 1.0), (0.6304, -3.658, 1.0), (0.002333, -4.079, 1.0), (0.275, -4.079, 1.0), (0.002325, -3.658, 0.25), (0.002325, -4.079, 0.25), (0.002333, -3.658, 1.0), (0.002325, -3.658, 1.0), (0.002325, -4.079, 1.0), (0.1346, -4.139, 1.0), (0.269, -4.083, 1.0), (0.1303, -3.64, 1.0), (0.2603, -3.586, 1.0), (0.3897, -3.495, 1.0), (0.5181, -3.369, 1.0), (0.6453, -3.208, 1.0), (0.677, -3.158, 1.0), (0.08605, -3.158, 1.0), (0.08605, -3.579, 1.0), (0.002326, -3.5, 1.0), (0.7709, -3.011, 1.0), (0.8947, -2.78, 1.0), (0.9504, -2.658, 1.0), (0.002326, -2.658, 1.0), (0.002326, -2.816, 1.0), (0.08605, -2.737, 1.0), (0.7966, -3.489, 1.0), (0.9245, -3.25, 1.0), (0.9668, -3.158, 1.0), (0.9281, -3.158, 1.0), (0.9198, -3.176, 1.0), (0.7925, -3.414, 1.0), (0.6634, -3.616, 1.0), (1.05, -2.976, 1.0), (1.173, -2.667, 1.0), (1.177, -2.658, 1.0), (1.143, -2.658, 1.0), (1.045, -2.903, 1.0), (1.321, -2.237, 0.25), (1.293, -2.237, 0.25), (1.287, -2.255, 0.25), (1.167, -2.596, 0.25), (1.143, -2.658, 0.25), (1.177, -2.658, 0.25), (1.294, -2.325, 0.25), (1.321, -2.237, 1.0), (1.293, -2.237, 1.0), (1.127, -2.237, 0.25), (1.016, -2.514, 0.25), (0.9504, -2.658, 0.25), (0.6028, -2.237, 0.25), (0.6024, -2.238, 0.25), (0.4836, -2.388, 0.25), (0.3638, -2.506, 0.25), (0.243, -2.59, 0.25), (0.1216, -2.641, 0.25), (0.002326, -2.658, 0.25), (1.127, -2.237, 1.0), (0.6028, -2.237, 1.0), (0.002326, -2.237, 0.25), (1.136, -2.215, 1.0), (0.002326, -2.237, 1.0), (0.118, -2.22, 1.0), (0.2357, -2.171, 1.0), (0.002325, -4.079, -0.25), (0.002325, -4.079, 0.25), (0.002326, -2.237, -0.25), (0.002326, -2.237, 0.25), (0.118, -2.22, -0.25), (0.2357, -2.171, -0.25), (0.2357, -2.171, 0.25), (0.118, -2.22, 0.25), (1.136, -2.215, -0.25), (1.045, -2.903, -0.25), (0.9198, -3.176, -0.25), (0.7925, -3.414, -0.25), (0.6634, -3.616, -0.25), (0.1303, -3.64, -0.25), (0.2603, -3.586, -0.25), (0.3897, -3.495, -0.25), (0.5181, -3.369, -0.25), (0.6453, -3.208, -0.25), (0.7709, -3.011, -0.25), (0.8947, -2.78, -0.25), (1.136, -2.215, 0.25), (1.045, -2.903, 0.25), (0.6634, -3.616, 0.25), (0.7925, -3.414, 0.25), (0.9198, -3.176, 0.25), (0.8947, -2.78, 0.25), (0.7709, -3.011, 0.25), (0.6453, -3.208, 0.25), (0.5181, -3.369, 0.25), (0.3897, -3.495, 0.25), (0.2603, -3.586, 0.25), (0.1303, -3.64, 0.25), (0.4265, -0.7623, -0.25), (0.3208, -0.8661, -0.25), (0.2421, -0.9211, -0.25), (0.002325, -0.9211, -0.25), (0.5615, -0.5, -0.25), (0.6138, -0.5, -0.25), (0.5312, -0.6293, -0.25), (0.2421, -0.9211, -1.0), (0.002325, -0.9211, -1.0), (0.5615, -0.5, -1.0), (0.6138, -0.5, -1.0), (0.002325, -1.0, -1.0), (0.08372, -1.0, -1.0), (0.08372, -1.0, 1.0), (0.002325, -1.0, 1.0), (0.2143, -0.9404, -1.0), (0.1073, -0.9851, -1.0), (0.5097, -0.1442, -1.0), (0.4092, -0.2718, -1.0), (0.3078, -0.3714, -1.0), (0.2056, -0.4427, -1.0), (0.1029, -0.4856, -1.0), (0.08372, -0.4998, -1.0), (0.002325, -0.4998, -1.0), (0.002326, -0.3421, -1.0), (0.08605, -0.4211, -1.0), (0.002326, 0.5, -1.0), (0.8412, 0.5, -1.0), (0.8027, 0.4036, -1.0), (0.7067, 0.1939, -1.0), (0.6089, 0.01119, -1.0), (0.08605, 0.4211, -1.0), (0.002326, 0.3421, -1.0), (0.8366, -0.05852, -1.0), (0.7365, -0.277, -1.0), (0.6346, -0.4674, -1.0), (0.6305, -0.3919, -1.0), (0.7317, -0.2026, -1.0), (1.013, 0.5, -1.0), (1.043, 0.5, -1.0), (1.03, 0.4604, -1.0), (0.9346, 0.1875, -1.0), (0.8312, 0.01444, -1.0), (0.9287, 0.2589, -1.0), (1.043, 0.5, -0.25), (1.013, 0.5, -0.25), (1.143, 0.9211, -0.25), (1.169, 0.9211, -0.25), (1.124, 0.7597, -0.25), (1.143, 0.9211, -1.0), (1.169, 0.9211, -1.0), (0.8412, 0.5, -0.25), (0.9949, 0.9211, -0.25), (0.002326, 0.5, -0.25), (0.5273, 0.9211, -0.25), (0.5273, 0.9211, -1.0), (0.9949, 0.9211, -1.0), (1.191, 1.0, -1.0), (1.165, 1.0, -1.0), (1.165, 1.0, -0.25), (1.02, 1.0, -0.25), (1.02, 1.0, -1.0), (0.5745, 1.0, -1.0), (0.5745, 1.0, -0.25), (0.2212, 1.0, -0.25), (0.2212, 1.0, -1.0), (0.002326, 1.0, -1.0), (0.002326, 1.0, 1.0), (0.2212, 1.0, 1.0), (0.2212, 1.0, 0.25), (0.5745, 1.0, 0.25), (0.5745, 1.0, 1.0), (1.02, 1.0, 1.0), (1.02, 1.0, 0.25), (1.165, 1.0, 0.25), (1.165, 1.0, 1.0), (1.191, 1.0, 1.0), (0.5576, 0.9684, -1.0), (0.181, 0.9719, -1.0), (0.0906, 0.9342, -1.0), (0.08372, 0.9216, -1.0), (0.002326, 0.9216, -1.0), (0.3208, -0.8661, 0.25), (0.4265, -0.7623, 0.25), (0.5312, -0.6293, 0.25), (0.6138, -0.5, 0.25), (0.5615, -0.5, 0.25), (0.002325, -0.9211, 0.25), (0.2421, -0.9211, 0.25), (0.6138, -0.5, 1.0), (0.5615, -0.5, 1.0), (0.002325, -0.9211, 1.0), (0.2421, -0.9211, 1.0), (0.1073, -0.9851, 1.0), (0.2143, -0.9404, 1.0), (0.6346, -0.4674, 1.0), (0.7365, -0.277, 1.0), (0.8366, -0.05852, 1.0), (0.7317, -0.2026, 1.0), (0.6305, -0.3919, 1.0), (0.9346, 0.1875, 1.0), (1.03, 0.4604, 1.0), (1.043, 0.5, 1.0), (1.013, 0.5, 1.0), (0.9287, 0.2589, 1.0), (0.8312, 0.01444, 1.0), (0.08605, -0.4211, 1.0), (0.002326, -0.3421, 1.0), (0.002325, -0.4998, 1.0), (0.08372, -0.4998, 1.0), (0.1029, -0.4856, 1.0), (0.2056, -0.4427, 1.0), (0.3078, -0.3714, 1.0), (0.4092, -0.2718, 1.0), (0.5097, -0.1442, 1.0), (0.6089, 0.01119, 1.0), (0.7067, 0.1939, 1.0), (0.8027, 0.4036, 1.0), (0.8412, 0.5, 1.0), (0.002326, 0.5, 1.0), (0.002326, 0.3421, 1.0), (0.08605, 0.4211, 1.0), (1.169, 0.9211, 0.25), (1.143, 0.9211, 0.25), (1.013, 0.5, 0.25), (1.043, 0.5, 0.25), (1.124, 0.7597, 0.25), (1.169, 0.9211, 1.0), (1.143, 0.9211, 1.0), (0.9949, 0.9211, 0.25), (0.8412, 0.5, 0.25), (0.5273, 0.9211, 0.25), (0.002326, 0.5, 0.25), (0.9949, 0.9211, 1.0), (0.5273, 0.9211, 1.0), (0.5576, 0.9684, 1.0), (0.002326, 0.9216, 1.0), (0.08372, 0.9216, 1.0), (0.0906, 0.9342, 1.0), (0.181, 0.9719, 1.0), (0.9287, 0.2589, 0.25), (0.8312, 0.01444, 0.25), (0.8027, 0.4036, 0.25), (0.7317, -0.2026, 0.25), (0.7067, 0.1939, 0.25), (0.6305, -0.3919, 0.25), (0.6089, 0.01119, 0.25), (0.5097, -0.1442, 0.25), (0.4092, -0.2718, 0.25), (0.3078, -0.3714, 0.25), (0.2056, -0.4427, 0.25), (0.1029, -0.4856, 0.25), (0.08372, -0.4998, 0.25), (0.002325, -0.4998, 0.25), (0.002325, -0.4998, -0.25), (0.08372, -0.4998, -0.25), (0.1029, -0.4856, -0.25), (0.002326, 0.9216, 0.25), (0.2056, -0.4427, -0.25), (0.08372, 0.9216, 0.25), (0.002326, 0.9216, -0.25), (0.3078, -0.3714, -0.25), (0.0906, 0.9342, 0.25), (0.08372, 0.9216, -0.25), (0.4092, -0.2718, -0.25), (0.181, 0.9719, 0.25), (0.0906, 0.9342, -0.25), (0.5097, -0.1442, -0.25), (0.181, 0.9719, -0.25), (0.6089, 0.01119, -0.25), (0.6305, -0.3919, -0.25), (0.7067, 0.1939, -0.25), (0.7317, -0.2026, -0.25), (0.8027, 0.4036, -0.25), (0.8312, 0.01444, -0.25), (0.5576, 0.9684, 0.25), (0.9287, 0.2589, -0.25), (0.5576, 0.9684, -0.25), (1.676, -0.9211, -0.25), (1.653, -0.9211, -0.25), (1.732, -0.5726, -0.25), (1.747, -0.5, -0.25), (1.768, -0.5, -0.25), (1.741, -0.6336, -0.25), (1.676, -0.9211, -1.0), (1.653, -0.9211, -1.0), (1.747, -0.5, -1.0), (1.768, -0.5, -1.0), (1.527, -0.9211, -0.25), (1.582, -0.7008, -0.25), (1.628, -0.5, -0.25), (1.194, -0.9211, -0.25), (1.274, -0.6624, -0.25), (1.32, -0.5, -0.25), (1.527, -0.9211, -1.0), (1.194, -0.9211, -1.0), (1.32, -0.5, -1.0), (1.628, -0.5, -1.0), (1.031, -0.9211, -0.25), (1.134, -0.6304, -0.25), (1.174, -0.5, -0.25), (0.9975, -0.9211, -0.25), (1.022, -0.8592, -0.25), (1.127, -0.5607, -0.25), (1.146, -0.5, -0.25), (1.031, -0.9211, -1.0), (0.9975, -0.9211, -1.0), (1.146, -0.5, -1.0), (1.174, -0.5, -1.0), (1.658, -1.0, 0.0), (0.966, -1.0, 0.0), (0.966, -1.0, -1.0), (1.0, -1.0, -1.0), (1.0, -1.0, -0.25), (1.169, -1.0, -0.25), (1.169, -1.0, -1.0), (1.507, -1.0, -1.0), (1.507, -1.0, -0.25), (1.635, -1.0, -0.25), (1.635, -1.0, -1.0), (1.658, -1.0, -1.0), (1.658, -1.0, 1.0), (1.635, -1.0, 1.0), (1.635, -1.0, 0.25), (1.507, -1.0, 0.25), (1.507, -1.0, 1.0), (1.169, -1.0, 1.0), (1.169, -1.0, 0.25), (1.0, -1.0, 0.25), (1.0, -1.0, 1.0), (0.966, -1.0, 1.0), (1.028, -0.9306, -1.0), (1.294, -4.558e-16, -1.0), (1.32, -7.947e-16, -1.0), (1.236, -0.3012, -1.0), (1.229, -0.2335, -1.0), (1.423, 0.5, -1.0), (1.446, 0.5, -1.0), (1.432, 0.4406, -1.0), (1.336, 0.05606, -1.0), (1.328, 0.1217, -1.0), (1.451, -1.519e-16, -1.0), (1.735, -2.337e-16, -1.0), (1.685, -0.2471, -1.0), (1.377, -0.294, -1.0), (1.567, 0.5, -1.0), (1.833, 0.5, -1.0), (1.784, 0.2347, -1.0), (1.477, 0.1024, -1.0), (1.848, -8.414e-16, -1.0), (1.868, 1.87e-16, -1.0), (1.843, -0.1358, -1.0), (1.834, -0.07733, -1.0), (1.94, 0.5, -1.0), (1.959, 0.5, -1.0), (1.94, 0.3897, -1.0), (1.931, 0.4455, -1.0), (1.959, 0.5, -0.25), (1.94, 0.5, -0.25), (2.011, 0.9211, -0.25), (2.03, 0.9211, -0.25), (2.011, 0.9211, -1.0), (2.03, 0.9211, -1.0), (1.833, 0.5, -0.25), (1.878, 0.7432, -0.25), (1.908, 0.9211, -0.25), (1.567, 0.5, -0.25), (1.573, 0.5259, -0.25), (1.654, 0.9211, -0.25), (1.654, 0.9211, -1.0), (1.908, 0.9211, -1.0), (1.446, 0.5, -0.25), (1.525, 0.8514, -0.25), (1.54, 0.9211, -0.25), (1.423, 0.5, -0.25), (1.424, 0.504, -0.25), (1.517, 0.9124, -0.25), (1.518, 0.9211, -0.25), (1.518, 0.9211, -1.0), (1.54, 0.9211, -1.0), (2.042, 1.0, -1.0), (2.024, 1.0, -1.0), (2.024, 1.0, -0.25), (1.921, 1.0, -0.25), (1.921, 1.0, -1.0), (1.669, 1.0, -1.0), (1.669, 1.0, -0.25), (1.556, 1.0, -0.25), (1.556, 1.0, -1.0), (1.535, 1.0, -1.0), (1.535, 1.0, 0.0), (2.042, 1.0, 0.0), (1.535, 1.0, 1.0), (1.556, 1.0, 1.0), (1.556, 1.0, 0.25), (1.669, 1.0, 0.25), (1.669, 1.0, 1.0), (1.921, 1.0, 1.0), (1.921, 1.0, 0.25), (2.024, 1.0, 0.25), (2.024, 1.0, 1.0), (2.042, 1.0, 1.0), (2.023, 0.9946, -1.0), (2.033, 0.9416, -1.0), (1.665, 0.9756, -1.0), (1.768, -0.5, 0.25), (1.747, -0.5, 0.25), (1.732, -0.5726, 0.25), (1.653, -0.9211, 0.25), (1.676, -0.9211, 0.25), (1.741, -0.6336, 0.25), (1.768, -0.5, 1.0), (1.747, -0.5, 1.0), (1.653, -0.9211, 1.0), (1.676, -0.9211, 1.0), (1.628, -0.5, 0.25), (1.582, -0.7008, 0.25), (1.527, -0.9211, 0.25), (1.32, -0.5, 0.25), (1.274, -0.6624, 0.25), (1.194, -0.9211, 0.25), (1.628, -0.5, 1.0), (1.32, -0.5, 1.0), (1.194, -0.9211, 1.0), (1.527, -0.9211, 1.0), (1.174, -0.5, 0.25), (1.134, -0.6304, 0.25), (1.031, -0.9211, 0.25), (1.146, -0.5, 0.25), (1.127, -0.5607, 0.25), (1.022, -0.8592, 0.25), (0.9975, -0.9211, 0.25), (1.174, -0.5, 1.0), (1.146, -0.5, 1.0), (0.9975, -0.9211, 1.0), (1.031, -0.9211, 1.0), (1.028, -0.9306, 1.0), (1.236, -0.3012, 1.0), (1.32, 4.675e-16, 1.0), (1.294, -4.207e-16, 1.0), (1.229, -0.2335, 1.0), (1.336, 0.05606, 1.0), (1.432, 0.4406, 1.0), (1.446, 0.5, 1.0), (1.423, 0.5, 1.0), (1.328, 0.1217, 1.0), (1.685, -0.2471, 1.0), (1.735, 1.636e-16, 1.0), (1.451, -1.636e-16, 1.0), (1.377, -0.294, 1.0), (1.784, 0.2347, 1.0), (1.833, 0.5, 1.0), (1.567, 0.5, 1.0), (1.477, 0.1024, 1.0), (1.843, -0.1358, 1.0), (1.868, 2.571e-16, 1.0), (1.848, -7.012e-17, 1.0), (1.834, -0.07733, 1.0), (1.94, 0.3897, 1.0), (1.959, 0.5, 1.0), (1.94, 0.5, 1.0), (1.931, 0.4455, 1.0), (2.03, 0.9211, 0.25), (2.011, 0.9211, 0.25), (1.94, 0.5, 0.25), (1.959, 0.5, 0.25), (2.03, 0.9211, 1.0), (2.011, 0.9211, 1.0), (1.908, 0.9211, 0.25), (1.878, 0.7432, 0.25), (1.833, 0.5, 0.25), (1.654, 0.9211, 0.25), (1.573, 0.5259, 0.25), (1.567, 0.5, 0.25), (1.908, 0.9211, 1.0), (1.654, 0.9211, 1.0), (1.54, 0.9211, 0.25), (1.525, 0.8514, 0.25), (1.446, 0.5, 0.25), (1.518, 0.9211, 0.25), (1.517, 0.9124, 0.25), (1.424, 0.504, 0.25), (1.423, 0.5, 0.25), (1.54, 0.9211, 1.0), (1.518, 0.9211, 1.0), (2.023, 0.9946, 1.0), (2.033, 0.9416, 1.0), (1.665, 0.9756, 1.0), (2.023, 0.9946, 0.25), (1.931, 0.4455, 0.25), (1.834, -0.07733, 0.25), (1.784, 0.2347, 0.25), (1.685, -0.2471, 0.25), (1.665, 0.9756, 0.25), (1.477, 0.1024, 0.25), (1.432, 0.4406, 0.25), (1.336, 0.05606, 0.25), (1.236, -0.3012, 0.25), (1.377, -0.294, 0.25), (1.685, -0.2471, -0.25), (1.784, 0.2347, -0.25), (1.931, 0.4455, -0.25), (1.834, -0.07733, -0.25), (2.023, 0.9946, -0.25), (1.028, -0.9306, 0.25), (1.665, 0.9756, -0.25), (1.477, 0.1024, -0.25), (1.377, -0.294, -0.25), (1.236, -0.3012, -0.25), (1.336, 0.05606, -0.25), (1.432, 0.4406, -0.25), (1.028, -0.9306, -0.25)], [], [(0, 1, 2, 3, 4), (95, 103, 104, 105, 106, 107, 96, 97, 82, 81, 94), (1, 0, 6, 9), (10, 7, 4, 3), (88, 86, 73, 72), (5, 11, 9, 6), (85, 96, 107, 98), (89, 88, 72, 71), (14, 19, 27, 20), (12, 26, 15, 8), (30, 17, 16, 28), (18, 17, 30, 31, 32), (27, 19, 18, 32), (33, 34, 22, 21), (23, 39, 38, 24), (12, 24, 38, 26), (36, 34, 33, 43), (35, 37, 44, 45, 46), (14, 5, 6, 0, 4, 7, 8, 15, 16, 17, 18, 19), (37, 36, 43, 44), (97, 96, 85, 83), (41, 40, 50, 51), (47, 52, 53, 54, 48), (48, 54, 55, 49), (49, 55, 51, 50), (31, 30, 28, 29, 13, 10, 3, 2), (2, 1, 9, 11, 20, 27, 32, 31), (29, 42, 25, 13), (42, 41, 51, 55, 54, 53, 45, 44, 43, 33, 21, 25), (53, 52, 46, 45), (56, 57, 58, 59, 60, 61, 62, 63, 64), (57, 56, 65, 66), (26, 38, 39, 40, 41, 42, 29, 28, 16, 15), (67, 74, 75, 76, 77, 58, 57, 66), (82, 97, 83, 68), (69, 70, 62, 61), (71, 72, 73, 67, 66, 65), (60, 79, 80, 81, 82, 68, 69, 61), (107, 106, 102, 98), (21, 22, 23, 24, 12, 8, 7, 10, 13, 25), (5, 14, 20, 11), (47, 48, 49, 50, 40, 39, 23, 22, 34, 36, 37, 35), (87, 75, 74, 86, 88, 89), (75, 87, 90, 76), (91, 80, 79, 78, 77, 76, 90, 92, 93), (80, 91, 94, 81), (86, 74, 67, 73), (99, 100, 101, 84, 70, 69, 68, 83, 85, 98, 102), (46, 52, 47, 35), (114, 125, 129, 126), (77, 78, 59, 58), (109, 110, 100, 99), (105, 104, 111, 112), (102, 106, 105, 112, 113, 108, 109, 99), (110, 109, 108, 116, 117, 118, 119), (120, 121, 113, 112, 111, 122, 123), (78, 79, 60, 59), (127, 115, 114, 126), (117, 116, 115, 127), (128, 124, 121, 120), (129, 125, 124, 128), (119, 118, 123, 122), (101, 100, 110, 119, 122, 111, 104, 103), (118, 117, 127, 126, 129, 128, 120, 123), (103, 95, 84, 101), (95, 94, 91, 93, 63, 62, 70, 84), (93, 92, 64, 63), (92, 90, 87, 89, 71, 65, 56, 64), (108, 113, 121, 124, 125, 114, 115, 116), (130, 146, 159, 133), (140, 141, 135, 134), (141, 144, 137, 135), (656, 653, 660, 661), (149, 140, 134, 139), (586, 606, 588, 563), (144, 154, 143, 137), (556, 584, 603, 581, 550, 513, 475, 441, 409, 377, 343, 309, 274, 275, 305, 337, 369, 401, 433, 467, 501, 538, 570, 593, 609, 621, 650, 646, 641, 635, 629, 622, 610, 594, 571, 539, 507, 469, 435, 403, 371, 339, 308, 307, 342, 376, 408, 440, 474, 512, 549, 580, 602, 618, 604, 583, 557, 555), (162, 149, 139, 148), (151, 150, 164, 165), (306, 405, 437, 338), (154, 168, 153, 143), (136, 169, 155, 132), (156, 151, 165, 172), (173, 157, 158, 174), (147, 138, 176, 197), (166, 234, 209, 152), (179, 162, 148, 161), (150, 163, 181, 164), (168, 186, 167, 153), (170, 156, 172, 190), (174, 158, 171, 191), (639, 645, 649, 653, 656, 658, 659, 644, 638, 632, 625, 613, 597, 573, 540, 502, 466, 432, 400, 368, 336, 304, 273, 260, 259, 290, 324, 358, 392, 424, 459, 498, 535, 567, 590, 589, 564, 529, 528, 563, 588, 607, 591, 568, 536, 499, 460, 425, 393, 359, 325, 291, 292, 306, 338, 370, 402, 434, 468, 506, 541, 574, 598, 614, 626, 633), (195, 175, 157, 173), (251, 349, 383, 282), (160, 147, 197, 222), (200, 179, 161, 178), (163, 180, 202, 181), (204, 205, 183, 182), (186, 208, 185, 167), (184, 206, 293, 262), (188, 170, 190, 212), (191, 171, 189, 213), (205, 216, 192, 183), (194, 217, 218, 193), (220, 196, 175, 195), (481, 447, 415, 383, 349, 315, 281, 250, 222, 197, 176, 159, 146, 145, 155, 169, 187, 209, 234, 262, 293, 326, 295, 264, 236, 211, 189, 171, 158, 157, 175, 196, 221, 249, 280, 314, 348, 382, 414, 446, 480, 518, 488, 487), (225, 200, 178, 199), (180, 201, 227, 202), (229, 204, 182, 203), (325, 406, 373, 291), (133, 159, 176, 138), (506, 468, 577, 596), (208, 233, 207, 185), (525, 560, 526, 489), (210, 188, 212, 237), (213, 189, 211, 238), (216, 241, 214, 192), (215, 242, 217, 194), (131, 132, 155, 145), (193, 218, 246, 219), (248, 221, 196, 220), (394, 363, 331, 299, 268, 240, 215, 194, 193, 219, 247, 278, 312, 346, 380, 412, 444, 478, 516, 553, 520, 484, 483, 519, 517, 479, 445, 413, 381, 347, 313, 279, 248, 220, 195, 173, 174, 191, 213, 238, 266, 297, 329, 360, 426), (292, 291, 373, 374), (253, 225, 199, 224), (560, 523, 493, 526), (201, 226, 255, 227), (257, 229, 203, 228), (231, 230, 259, 260), (232, 207, 233, 261), (235, 210, 237, 265), (238, 211, 236, 266), (241, 269, 239, 214), (240, 270, 242, 215), (243, 231, 260, 273), (274, 244, 245, 275), (219, 246, 277, 247), (279, 249, 221, 248), (284, 253, 224, 252), (226, 254, 286, 255), (288, 257, 228, 256), (230, 258, 290, 259), (263, 235, 265, 296), (266, 236, 264, 297), (269, 300, 267, 239), (268, 301, 270, 240), (271, 243, 273, 304), (275, 245, 272, 305), (309, 276, 244, 274), (247, 277, 311, 278), (313, 280, 249, 279), (160, 222, 250, 177), (318, 284, 252, 283), (254, 285, 320, 286), (322, 288, 256, 287), (258, 289, 324, 290), (294, 263, 296, 327), (297, 264, 295, 329), (300, 332, 298, 267), (299, 333, 301, 268), (302, 271, 304, 336), (305, 272, 303, 337), (384, 481, 487, 416), (308, 340, 341, 307), (343, 310, 276, 309), (278, 311, 345, 312), (347, 314, 280, 313), (223, 315, 349, 251), (352, 318, 283, 317), (483, 484, 485, 486, 450, 451, 452, 448, 449, 416, 487, 488), (285, 319, 354, 320), (356, 322, 287, 321), (289, 323, 358, 324), (574, 624, 631, 598), (360, 329, 295, 326), (328, 294, 327, 361), (332, 364, 330, 298), (331, 365, 333, 299), (142, 152, 209, 187), (334, 302, 336, 368), (337, 303, 335, 369), (339, 372, 340, 308), (307, 341, 375, 342), (377, 344, 310, 343), (312, 345, 379, 346), (381, 348, 314, 347), (316, 415, 447, 350), (386, 352, 317, 351), (319, 353, 388, 354), (390, 356, 321, 355), (323, 357, 392, 358), (658, 662, 663, 659), (364, 396, 362, 330), (363, 397, 365, 331), (554, 552, 515, 477, 443, 411, 379, 345, 311, 277, 246, 218, 217, 242, 270, 301, 333, 365, 397, 427, 461, 608, 592, 569, 537, 500, 462, 431, 399, 367, 335, 303, 272, 245, 244, 276, 310, 344, 378, 410, 442, 476, 514, 551, 582, 561, 524, 522, 523, 560, 525, 486, 485, 521), (366, 334, 368, 400), (369, 335, 367, 401), (371, 404, 372, 339), (342, 375, 407, 376), (409, 378, 344, 377), (346, 379, 411, 380), (413, 382, 348, 381), (210, 235, 263, 294, 328, 261, 233, 208, 186, 168, 154, 144, 141, 140, 149, 162, 179, 200, 225, 253, 284, 318, 352, 386, 418, 453, 448, 452, 482, 454, 419, 387, 353, 319, 285, 254, 226, 201, 180, 163, 150, 151, 156, 170, 188), (418, 386, 351, 385), (353, 387, 420, 388), (422, 390, 355, 389), (357, 391, 424, 392), (394, 427, 397, 363), (396, 428, 395, 362), (398, 366, 400, 432), (401, 367, 399, 433), (403, 436, 404, 371), (198, 177, 250, 281), (306, 292, 374, 405), (376, 407, 439, 408), (441, 410, 378, 409), (380, 411, 443, 412), (445, 414, 382, 413), (653, 649, 657, 660), (453, 418, 385, 417), (387, 419, 455, 420), (457, 422, 389, 421), (391, 423, 459, 424), (536, 600, 578, 499), (325, 359, 438, 406), (461, 427, 394, 426), (428, 464, 429, 395), (430, 398, 432, 466), (433, 399, 431, 467), (435, 470, 436, 403), (184, 262, 234, 166), (408, 439, 473, 440), (475, 442, 410, 441), (412, 443, 477, 444), (479, 446, 414, 445), (453, 417, 449, 448), (293, 206, 232, 261, 328, 361, 544, 576, 640, 644, 659, 663, 654, 650, 621, 608, 461, 426, 360, 326), (482, 452, 451, 492), (419, 454, 494, 455), (496, 457, 421, 456), (423, 458, 498, 459), (393, 425, 510, 472), (467, 431, 462, 501), (463, 430, 466, 502), (464, 504, 465, 429), (429, 465, 505, 544, 361, 327, 296, 265, 237, 212, 190, 172, 165, 164, 181, 202, 227, 255, 286, 320, 354, 388, 420, 455, 494, 492, 451, 450, 489, 526, 493, 490, 491, 532, 495, 456, 421, 389, 355, 321, 287, 256, 228, 203, 182, 183, 192, 214, 239, 267, 298, 330, 362, 395), (486, 525, 489, 450), (350, 447, 481, 384), (469, 508, 470, 435), (393, 472, 438, 359), (440, 473, 511, 474), (513, 476, 442, 475), (444, 477, 515, 478), (517, 480, 446, 479), (519, 483, 488, 518), (520, 521, 485, 484), (568, 616, 600, 536), (555, 557, 558, 559, 528, 529, 530, 527, 490, 493, 523, 522), (527, 531, 491, 490), (338, 437, 471, 370), (454, 482, 492, 494), (533, 496, 456, 495), (458, 497, 535, 498), (499, 578, 547, 460), (460, 547, 510, 425), (501, 462, 500, 538), (503, 463, 502, 540), (504, 543, 505, 465), (507, 545, 508, 469), (434, 402, 509, 546), (474, 511, 548, 512), (550, 514, 476, 513), (478, 515, 552, 516), (519, 518, 480, 517), (553, 554, 521, 520), (555, 522, 524, 556), (562, 530, 529, 564), (531, 565, 532, 491), (565, 533, 495, 532), (497, 534, 567, 535), (538, 500, 537, 570), (539, 572, 545, 507), (542, 503, 540, 573), (544, 505, 543, 576), (528, 559, 586, 563), (512, 548, 579, 549), (581, 551, 514, 550), (516, 552, 554, 553), (556, 524, 561, 584), (583, 585, 558, 557), (283, 252, 224, 199, 178, 161, 148, 139, 134, 135, 137, 143, 153, 167, 185, 207, 232, 206, 184, 166, 152, 142, 136, 132, 131, 130, 133, 138, 147, 160, 177, 198, 223, 251, 282, 316, 350, 384, 416, 449, 417, 385, 351, 317), (587, 566, 534, 497, 458, 423, 391, 357, 323, 289, 258, 230, 231, 243, 271, 302, 334, 366, 398, 430, 463, 503, 542, 575, 599, 615, 627, 634, 640, 576, 543, 504, 464, 428, 396, 364, 332, 300, 269, 241, 216, 205, 204, 229, 257, 288, 322, 356, 390, 422, 457, 496, 533, 565, 531, 527, 530, 562), (587, 562, 564, 589), (534, 566, 590, 567), (473, 439, 407, 375, 341, 340, 372, 404, 436, 470, 508, 545, 572, 595, 611, 623, 630, 636, 642, 647, 651, 654, 663, 662, 661, 660, 657, 655, 652, 648, 643, 637, 631, 624, 612, 596, 577, 546, 509, 471, 437, 405, 374, 373, 406, 438, 472, 510, 547, 578, 600, 616, 628, 620, 606, 586, 559, 558, 585, 605, 619, 617, 601, 579, 548, 511), (570, 537, 569, 593), (571, 595, 572, 539), (575, 542, 573, 597), (549, 579, 601, 580), (603, 582, 551, 581), (584, 561, 582, 603), (604, 605, 585, 583), (658, 656, 661, 662), (566, 587, 589, 590), (593, 569, 592, 609), (594, 611, 595, 571), (599, 575, 597, 613), (626, 614, 637, 643), (639, 652, 655, 645), (580, 601, 617, 602), (618, 619, 605, 604), (621, 609, 592, 608), (610, 623, 611, 594), (506, 596, 612, 541), (615, 599, 613, 625), (598, 631, 637, 614), (136, 142, 187, 169), (574, 541, 612, 624), (130, 131, 145, 146), (602, 617, 619, 618), (591, 607, 620, 628), (628, 616, 568, 591), (622, 630, 623, 610), (627, 615, 625, 632), (434, 546, 577, 468), (629, 636, 630, 622), (634, 627, 632, 638), (635, 642, 636, 629), (640, 634, 638, 644), (626, 643, 648, 633), (641, 647, 642, 635), (646, 651, 647, 641), (633, 648, 652, 639), (654, 651, 646, 650), (198, 281, 315, 223), (370, 471, 509, 402), (645, 655, 657, 649), (588, 606, 620, 607), (316, 282, 383, 415), (664, 665, 666, 667), (668, 669, 670, 671, 672, 673, 674, 675, 676, 677, 678, 679, 680, 681, 682, 683, 684, 685, 686, 687, 688, 689, 690, 691, 692, 693, 694, 695, 696, 697, 664, 667), (697, 698, 665, 664), (699, 700, 701, 702, 703, 704, 705, 706, 707, 708, 709, 710, 711, 712, 713, 714, 715, 666, 665, 698, 716, 717, 718, 719, 720, 721, 722, 723, 724, 725, 726, 727), (668, 667, 666, 715), (668, 715, 714, 669), (670, 669, 714, 713), (671, 670, 713, 712), (671, 712, 711, 672), (672, 711, 710, 673), (673, 710, 709, 674), (675, 674, 709, 708), (675, 708, 707, 676), (676, 707, 706, 728, 729, 730, 731, 732, 733, 734, 735, 736, 677), (736, 737, 678, 677), (737, 738, 679, 678), (738, 739, 680, 679), (739, 740, 681, 680), (740, 741, 682, 681), (741, 742, 683, 682), (742, 743, 684, 683), (743, 744, 685, 684), (744, 745, 686, 685), (745, 746, 687, 686), (746, 747, 688, 687), (747, 748, 689, 688), (748, 749, 690, 689), (749, 750, 691, 690), (692, 691, 750, 751), (719, 718, 694, 693, 752), (694, 718, 717, 695), (695, 717, 716, 696), (696, 716, 698, 697), (753, 699, 727, 754), (755, 700, 699, 753), (756, 701, 700, 755), (757, 702, 701, 756), (758, 703, 702, 757), (759, 704, 703, 758), (760, 705, 704, 759), (728, 706, 705, 760), (761, 762, 721, 720), (763, 722, 721, 762), (764, 723, 722, 763), (765, 724, 723, 764), (766, 725, 724, 765), (767, 726, 725, 766), (754, 727, 726, 767), (768, 769, 770, 771, 772, 773, 774, 775, 776, 777, 778, 779, 780, 781, 782, 783, 729, 728, 760, 759, 758, 757, 756, 755, 753, 754, 767, 766, 765, 764, 763, 762, 761), (783, 784, 730, 729), (785, 786, 787, 788, 789, 790, 791, 792, 793, 794, 795, 796, 797, 798, 799, 800, 801, 802, 803, 804, 805, 731, 730, 784, 806, 807, 808, 809, 810, 811, 812, 813, 814, 815, 816, 817, 818, 819, 820), (731, 805, 821, 733, 732), (822, 823, 824, 825, 826, 827, 828, 829, 830, 831, 832, 833, 834, 835, 836, 837, 734, 733, 821, 838, 839, 840, 841, 842, 843, 844, 845, 846, 847, 848, 849, 850, 851, 852, 853, 854, 855, 856, 857), (858, 735, 734, 837), (751, 750, 749, 748, 747, 746, 745, 744, 743, 742, 741, 740, 739, 738, 737, 736, 735, 858, 859, 860, 861, 862, 863, 864, 865, 866, 867, 868, 869, 870, 871, 872, 873), (820, 819, 769, 768), (769, 819, 818, 770), (770, 818, 817, 771), (771, 817, 816, 772), (772, 816, 815, 773), (773, 815, 814, 774), (774, 814, 813, 775), (775, 813, 812, 776), (776, 812, 811, 777), (777, 811, 810, 778), (778, 810, 809, 779), (779, 809, 808, 780), (780, 808, 807, 781), (781, 807, 806, 782), (782, 806, 784, 783), (874, 875, 786, 785), (876, 787, 786, 875), (877, 788, 787, 876), (878, 789, 788, 877), (879, 790, 789, 878), (880, 791, 790, 879), (881, 792, 791, 880), (882, 793, 792, 881), (883, 794, 793, 882), (884, 795, 794, 883), (885, 796, 795, 884), (886, 797, 796, 885), (887, 798, 797, 886), (888, 799, 798, 887), (889, 800, 799, 888), (890, 801, 800, 889), (891, 802, 801, 890), (803, 802, 891, 892, 893, 894, 895, 896, 897, 898, 840, 839, 899), (838, 804, 803, 899, 839), (805, 804, 838, 821), (873, 872, 823, 822), (872, 871, 824, 823), (871, 870, 825, 824), (870, 869, 826, 825), (869, 868, 827, 826), (868, 867, 828, 827), (867, 866, 829, 828), (866, 865, 830, 829), (865, 864, 831, 830), (864, 863, 832, 831), (863, 862, 833, 832), (862, 861, 834, 833), (861, 860, 835, 834), (860, 859, 836, 835), (859, 858, 837, 836), (898, 900, 841, 840), (900, 901, 842, 841), (901, 902, 843, 842), (902, 903, 844, 843), (903, 904, 845, 844), (904, 905, 846, 845), (905, 906, 847, 846), (906, 907, 848, 847), (907, 908, 849, 848), (908, 909, 850, 849), (909, 910, 851, 850), (910, 911, 852, 851), (911, 912, 853, 852), (912, 913, 854, 853), (913, 914, 855, 854), (914, 915, 856, 855), (857, 856, 915, 916), (917, 918, 919, 920, 921, 922, 923, 924, 925, 926, 927, 928, 929, 930, 931, 932, 933, 934, 892, 891, 890, 889, 888, 887, 886, 885, 884, 883, 882, 881, 880, 879, 878, 877, 876, 875, 874), (934, 935, 893, 892), (936, 937, 938, 939, 940, 941, 942, 943, 944, 945, 946, 947, 948, 949, 950, 951, 952, 953, 894, 893, 935, 954, 955, 956, 957, 958, 959, 960, 961, 962, 963, 964, 965, 966, 967, 968, 969, 970), (895, 894, 953, 971), (972, 973, 974, 975, 976, 977, 978, 979, 980, 981, 982, 983, 984, 985, 986, 987, 988, 989, 896, 895, 971, 990, 991, 992, 993, 994, 995, 996, 997, 998, 999, 1000, 1001, 1002, 1003, 1004, 1005, 1006), (1007, 897, 896, 989), (916, 915, 914, 913, 912, 911, 910, 909, 908, 907, 906, 905, 904, 903, 902, 901, 900, 898, 897, 1007, 1008, 1009, 1010, 1011, 1012, 1013, 1014, 1015, 1016, 1017, 1018, 1019, 1020, 1021, 1022, 1023, 1024), (970, 969, 918, 917), (918, 969, 968, 919), (919, 968, 967, 920), (920, 967, 966, 921), (921, 966, 965, 922), (922, 965, 964, 923), (923, 964, 963, 924), (924, 963, 962, 925), (925, 962, 961, 926), (926, 961, 960, 927), (927, 960, 959, 928), (928, 959, 958, 929), (929, 958, 957, 930), (930, 957, 956, 931), (931, 956, 955, 932), (932, 955, 954, 933), (933, 954, 935, 934), (1005, 937, 936, 1025, 1006), (1004, 938, 937, 1005), (1003, 939, 938, 1004), (940, 939, 1003, 1002), (940, 1002, 1001, 941), (1001, 1000, 942, 941), (999, 943, 942, 1000), (998, 944, 943, 999), (997, 945, 944, 998), (996, 946, 945, 997), (995, 947, 946, 996), (994, 948, 947, 995), (993, 949, 948, 994), (993, 992, 950, 949), (992, 991, 951, 950), (991, 990, 952, 951), (952, 990, 971, 953), (1024, 1023, 973, 972), (1023, 1022, 974, 973), (1022, 1021, 975, 974), (1021, 1020, 976, 975), (1020, 1019, 977, 976), (1019, 1018, 978, 977), (1018, 1017, 979, 978), (1017, 1016, 980, 979), (1016, 1015, 981, 980), (1015, 1014, 982, 981), (1014, 1013, 983, 982), (1013, 1012, 984, 983), (1012, 1011, 985, 984), (1011, 1010, 986, 985), (1010, 1009, 987, 986), (1009, 1008, 988, 987), (1008, 1007, 989, 988), (1025, 936, 970, 917, 874, 785, 820, 768, 761, 720, 719, 752), (752, 693, 692, 751, 873, 822, 857, 916, 1024, 972, 1006, 1025), (1026, 1027, 1028, 1029, 1030, 1031, 1032, 1033, 1034, 1035), (1036, 1037, 1027, 1026), (1037, 1038, 1028, 1027), (1038, 1039, 1029, 1028), (1030, 1029, 1039, 1040), (1041, 1031, 1030, 1040, 1042, 1043, 1044, 1045, 1046, 1047, 1106, 1048), (1049, 1050, 1032, 1031, 1041), (1032, 1050, 1051, 1033), (1033, 1051, 1052, 1034), (1034, 1052, 1053, 1054, 1035), (1040, 1039, 1038, 1037, 1036, 1055, 1056, 1057, 1058, 1042), (1048, 1111, 1059, 1060, 1061, 1062, 1063, 1064, 1065, 1066, 1049, 1041), (1042, 1058, 1067, 1043), (1043, 1067, 1068, 1069, 1070, 1071, 1072, 1073, 1074, 1075, 1076, 1044), (1044, 1076, 1077, 1045), (1045, 1077, 1078, 1079, 1080, 1081, 1082, 1083, 1084, 1085, 1086, 1087, 1088, 1089, 1046), (1046, 1089, 1090, 1047), (1047, 1090, 1091, 1092, 1093, 1094, 1095, 1096, 1097, 1098, 1099, 1100, 1101, 1102, 1103, 1104, 1105, 1106), (1106, 1111, 1048), (1053, 1052, 1051, 1050, 1049, 1066, 1107, 1108, 1109, 1110), (1070, 1069, 1056, 1055), (1057, 1056, 1069, 1068), (1058, 1057, 1068, 1067), (1111, 1112, 1113, 1114, 1115, 1116, 1117, 1118, 1119, 1120, 1121, 1122, 1123, 1124, 1125, 1126, 1127, 1059), (1059, 1127, 1128, 1060), (1060, 1128, 1129, 1130, 1131, 1132, 1133, 1134, 1135, 1136, 1137, 1138, 1139, 1140, 1061), (1061, 1140, 1141, 1062), (1062, 1141, 1142, 1143, 1144, 1145, 1146, 1147, 1148, 1149, 1150, 1063), (1063, 1150, 1151, 1064), (1064, 1151, 1152, 1153, 1154, 1155, 1156, 1157, 1158, 1065), (1065, 1158, 1107, 1066), (1082, 1081, 1072, 1071), (1081, 1080, 1073, 1072), (1080, 1079, 1074, 1073), (1079, 1078, 1075, 1074), (1078, 1077, 1076, 1075), (1096, 1095, 1084, 1083), (1085, 1084, 1095, 1094), (1086, 1085, 1094, 1093), (1087, 1086, 1093, 1092), (1088, 1087, 1092, 1091), (1089, 1088, 1091, 1090), (1098, 1097, 1159, 1120, 1119), (1098, 1119, 1118, 1099), (1100, 1099, 1118, 1117), (1100, 1117, 1116, 1101), (1101, 1116, 1115, 1102), (1102, 1115, 1114, 1103), (1104, 1103, 1114, 1113), (1105, 1104, 1113, 1112), (1105, 1112, 1111, 1106), (1157, 1108, 1107, 1158), (1156, 1109, 1108, 1157), (1110, 1109, 1156, 1155), (1134, 1133, 1122, 1121), (1132, 1123, 1122, 1133), (1131, 1124, 1123, 1132), (1130, 1125, 1124, 1131), (1129, 1126, 1125, 1130), (1128, 1127, 1126, 1129), (1146, 1145, 1136, 1135), (1136, 1145, 1144, 1137), (1137, 1144, 1143, 1138), (1138, 1143, 1142, 1139), (1139, 1142, 1141, 1140), (1154, 1153, 1148, 1147), (1152, 1149, 1148, 1153), (1151, 1150, 1149, 1152), (1054, 1053, 1110, 1155, 1154, 1147, 1146, 1135, 1134, 1121, 1120, 1159), (1159, 1097, 1096, 1083, 1082, 1071, 1070, 1055, 1036, 1026, 1035, 1054), (1160, 1161, 1162, 1163, 1164, 1165, 1166), (1188, 1210, 1209, 1189), (1161, 1160, 1168, 1171), (1172, 1169, 1166, 1165), (1179, 1167, 1168, 1160, 1166, 1169, 1170, 1180, 1181, 1182, 1183, 1184), (1167, 1173, 1174, 1175, 1171, 1168), (1189, 1209, 1192, 1176), (1179, 1184, 1193, 1194, 1195, 1185), (1186, 1187, 1188, 1189, 1176, 1170, 1169, 1172, 1177, 1178, 1190, 1191), (1199, 1182, 1181, 1196), (1183, 1182, 1199, 1200, 1201, 1202, 1203), (1193, 1184, 1183, 1203), (1204, 1205, 1187, 1186), (1192, 1209, 1210, 1211, 1212, 1213, 1214, 1197, 1198, 1196, 1181, 1180), (1219, 1220, 1221, 1222, 1211, 1210, 1188, 1187, 1205, 1207, 1208, 1206), (1176, 1192, 1180, 1170), (1207, 1205, 1204, 1215, 1216), (1206, 1208, 1217, 1218), (1167, 1179, 1185, 1173), (1208, 1207, 1216, 1217), (1212, 1211, 1222, 1223), (1219, 1224, 1225, 1220), (1220, 1225, 1226, 1221), (1221, 1226, 1227, 1223, 1222), (1174, 1173, 1185, 1195), (1195, 1194, 1175, 1174), (1194, 1193, 1203, 1202, 1162, 1161, 1171, 1175), (1202, 1201, 1163, 1162), (1201, 1200, 1164, 1163), (1200, 1199, 1196, 1198, 1177, 1172, 1165, 1164), (1198, 1197, 1178, 1177), (1197, 1214, 1190, 1178), (1214, 1213, 1191, 1190), (1213, 1212, 1223, 1227, 1215, 1204, 1186, 1191), (1227, 1226, 1225, 1224, 1218, 1217, 1216, 1215), (1218, 1224, 1219, 1206), (1228, 1229, 1230, 1231, 1232, 1233, 1234, 1235, 1236, 1237, 1238), (1239, 1240, 1229, 1228), (1235, 1234, 1241, 1242), (1229, 1243, 1244, 1234, 1233, 1232, 1231, 1230), (1245, 1246, 1247, 1248), (1249, 1250, 1246, 1245), (1244, 1251, 1252), (1248, 1247, 1253, 1240, 1239, 1254, 1255), (1256, 1257, 1258, 1259, 1260, 1261, 1262, 1252, 1251, 1263, 1264), (1265, 1266, 1267, 1268, 1257, 1256, 1269, 1270), (1271, 1272, 1273, 1274, 1242, 1241, 1275, 1276, 1277), (1278, 1279, 1280, 1281, 1272, 1271, 1282), (1283, 1284, 1285, 1286, 1287, 1288, 1289), (1279, 1278, 1284, 1283), (1288, 1287, 1290, 1291), (1284, 1292, 1293, 1294, 1287, 1286, 1285), (1292, 1295, 1296, 1297, 1298, 1299, 1300, 1301, 1294, 1293), (1266, 1265, 1295, 1292), (1294, 1301, 1302, 1303), (1295, 1304, 1301, 1300, 1299, 1298, 1297, 1296), (1305, 1306, 1307, 1308, 1309, 1310, 1311, 1312, 1313, 1314, 1315, 1316), (1316, 1315, 1317, 1318, 1319, 1320, 1321, 1322, 1323, 1324, 1325, 1326), (1291, 1290, 1306, 1305), (1303, 1302, 1310, 1309, 1327), (1314, 1313, 1328, 1329, 1330), (1331, 1332, 1333, 1334, 1335, 1336, 1337, 1338, 1339, 1340, 1341), (1342, 1343, 1332, 1331), (1338, 1337, 1344, 1345), (1332, 1346, 1347, 1337, 1336, 1335, 1334, 1333), (1348, 1349, 1346), (1345, 1344, 1350, 1250, 1249, 1351, 1352), (1349, 1348, 1353, 1354, 1355, 1356, 1357, 1358, 1359, 1360, 1361), (1359, 1358, 1362, 1363, 1364, 1365, 1366, 1367), (1343, 1342, 1368, 1369, 1370, 1371, 1372, 1373, 1374), (1371, 1370, 1375, 1376, 1377, 1378, 1379), (1380, 1381, 1382, 1383, 1384, 1385, 1386), (1387, 1388, 1381, 1380), (1385, 1384, 1378, 1377), (1381, 1389, 1390, 1391, 1384, 1383, 1382), (1389, 1392, 1393, 1394, 1395, 1396, 1397, 1398, 1391, 1390), (1399, 1400, 1392, 1389), (1391, 1398, 1365, 1364), (1392, 1401, 1398, 1397, 1396, 1395, 1394, 1393), (1326, 1325, 1388, 1387), (1322, 1321, 1400, 1399, 1402), (1318, 1317, 1403, 1404, 1405), (1248, 1255, 1351, 1249, 1245), (1352, 1351, 1255, 1254), (1352, 1254, 1239, 1228, 1238, 1339, 1338, 1345), (1339, 1238, 1237, 1340), (1340, 1237, 1236, 1341), (1368, 1342, 1331, 1341, 1236, 1235, 1242, 1274), (1368, 1274, 1273, 1369), (1369, 1273, 1272, 1281, 1375, 1370), (1375, 1281, 1280, 1376), (1377, 1376, 1280, 1279, 1283, 1289, 1386, 1385), (1386, 1289, 1288, 1291, 1305, 1316, 1326, 1387, 1380), (1361, 1263, 1251, 1244, 1243, 1406, 1253, 1247, 1246, 1250, 1350, 1407, 1347, 1346, 1349), (1360, 1264, 1263, 1361), (1229, 1406, 1243), (1240, 1253, 1406, 1229), (1337, 1407, 1350, 1344), (1347, 1407, 1337), (1367, 1269, 1256, 1264, 1360, 1359), (1270, 1269, 1367, 1366), (1314, 1330, 1408, 1304, 1295, 1265, 1270, 1366, 1365, 1398, 1401, 1409, 1403, 1317, 1315), (1408, 1330, 1329, 1410), (1311, 1301, 1304, 1408, 1410, 1411, 1312), (1319, 1412, 1413, 1409, 1401, 1392, 1320), (1409, 1413, 1404, 1403), (1410, 1329, 1328, 1411), (1310, 1302, 1301, 1311), (1312, 1411, 1328, 1313), (1318, 1405, 1412, 1319), (1413, 1412, 1405, 1404), (1320, 1392, 1400, 1321), (1414, 1308, 1307, 1287, 1294), (1303, 1327, 1414, 1294), (1308, 1414, 1327, 1309), (1306, 1290, 1287, 1307), (1284, 1415, 1416, 1417, 1418, 1234, 1244, 1419, 1420, 1421, 1422, 1423, 1424, 1425, 1292), (1278, 1282, 1415, 1284), (1415, 1282, 1271, 1277, 1416), (1416, 1277, 1276, 1417), (1417, 1276, 1275, 1418), (1234, 1418, 1275, 1241), (1252, 1262, 1419, 1244), (1419, 1262, 1261, 1420), (1420, 1261, 1260, 1421), (1421, 1260, 1259, 1422), (1422, 1259, 1258, 1423), (1423, 1258, 1257, 1268, 1424), (1424, 1268, 1267, 1425), (1292, 1425, 1267, 1266), (1324, 1381, 1388, 1325), (1381, 1324, 1323, 1426, 1389), (1322, 1402, 1426, 1323), (1389, 1426, 1402, 1399), (1384, 1427, 1379, 1378), (1332, 1428, 1429, 1430, 1427, 1384, 1391, 1431, 1432, 1433, 1434, 1435, 1436, 1437, 1346), (1427, 1430, 1372, 1371, 1379), (1343, 1374, 1428, 1332), (1429, 1428, 1374, 1373), (1430, 1429, 1373, 1372), (1364, 1363, 1431, 1391), (1432, 1431, 1363, 1362), (1433, 1432, 1362, 1358, 1357), (1434, 1433, 1357, 1356), (1435, 1434, 1356, 1355), (1436, 1435, 1355, 1354), (1437, 1436, 1354, 1353), (1346, 1437, 1353, 1348), (1445, 1446, 1441, 1440), (1443, 1442, 1447, 1448), (1535, 1538, 1539, 1540, 1541, 1542, 1543, 1536, 1537, 1528, 1527, 1533, 1534), (1450, 1449, 1446, 1445, 1453, 1454), (1476, 1477, 1478, 1479, 1471, 1472, 1473, 1448, 1447, 1474, 1475, 1480, 1481), (1552, 1553, 1554, 1555, 1556, 1557, 1558, 1559, 1544, 1545, 1546, 1547, 1548, 1549, 1550, 1551), (1477, 1476, 1483, 1482), (1485, 1484, 1487, 1488), (1465, 1464, 1491, 1489), (1490, 1492, 1493, 1494), (1488, 1487, 1496, 1495), (1494, 1493, 1515, 1500, 1499), (1504, 1503, 1516, 1517, 1518, 1519), (1527, 1528, 1524, 1523), (1526, 1525, 1529, 1530), (1530, 1529, 1452, 1451, 1531, 1532), (1600, 1597, 1595, 1570, 1568, 1580, 1582, 1584, 1585, 1586, 1587, 1588, 1589, 1590, 1591, 1525, 1526, 1520, 1521, 1522, 1523, 1524, 1583, 1581, 1579, 1578, 1562, 1563, 1564, 1560, 1561, 1512, 1511, 1567, 1569, 1613, 1508, 1507, 1603), (1565, 1566, 1561, 1560), (1563, 1562, 1541, 1540), (1568, 1570, 1557, 1556), (1571, 1572, 1569, 1567), (1514, 1513, 1566, 1565), (1510, 1509, 1573, 1572, 1571), (1506, 1505, 1574, 1575, 1576, 1577), (1560, 1564, 1486, 1485, 1488, 1495, 1514, 1565), (1540, 1539, 1478, 1477, 1482, 1486, 1564, 1563), (1478, 1539, 1538, 1479), (1521, 1438, 1444, 1522), (1535, 1471, 1479, 1538), (1534, 1533, 1473, 1472), (1469, 1559, 1558, 1470), (1448, 1473, 1533, 1527, 1523, 1522, 1444, 1443), (1530, 1532, 1453, 1445, 1440, 1439, 1520, 1526), (1531, 1451, 1450, 1454), (1512, 1561, 1566, 1513), (1567, 1511, 1510, 1571), (1562, 1578, 1542, 1541), (1578, 1579, 1543, 1542), (1579, 1581, 1536, 1543), (1556, 1555, 1580, 1568), (1581, 1583, 1537, 1536), (1582, 1580, 1555, 1554), (1528, 1537, 1583, 1524), (1584, 1582, 1554, 1553), (1585, 1584, 1553, 1552), (1586, 1585, 1552, 1551), (1534, 1472, 1471, 1535), (1587, 1586, 1551, 1550), (1504, 1505, 1506, 1507, 1508, 1509, 1510, 1511, 1512, 1513, 1514, 1495, 1496, 1497, 1498, 1499, 1500, 1501, 1502, 1503), (1588, 1587, 1550, 1549), (1589, 1588, 1549, 1548), (1590, 1589, 1548, 1547), (1591, 1590, 1547, 1546), (1464, 1465, 1466, 1467, 1468, 1455, 1456, 1457, 1458, 1459, 1460, 1461, 1462, 1463, 1469, 1470), (1451, 1452, 1449, 1450), (1464, 1470, 1558, 1557, 1570, 1595, 1574, 1505, 1504, 1519, 1598, 1491), (1592, 1461, 1460, 1593), (1593, 1460, 1459, 1594), (1594, 1459, 1458, 1596), (1462, 1545, 1544, 1463), (1595, 1597, 1575, 1574), (1596, 1458, 1457, 1599), (1492, 1490, 1498, 1497, 1484, 1485, 1486, 1482, 1483, 1614, 1612, 1610, 1608, 1442, 1443, 1444, 1438, 1439, 1440, 1441, 1592, 1593, 1594, 1596, 1599, 1602, 1605, 1607, 1609, 1611, 1489, 1491, 1598, 1601, 1604, 1606, 1502, 1501, 1615), (1597, 1600, 1576, 1575), (1598, 1519, 1518, 1601), (1599, 1457, 1456, 1602), (1600, 1603, 1577, 1576), (1601, 1518, 1517, 1604), (1602, 1456, 1455, 1605), (1532, 1531, 1454, 1453), (1506, 1577, 1603, 1507), (1604, 1517, 1516, 1606), (1605, 1455, 1468, 1607), (1502, 1606, 1516, 1503), (1607, 1468, 1467, 1609), (1442, 1608, 1474, 1447), (1609, 1467, 1466, 1611), (1545, 1462, 1461, 1592, 1441, 1446, 1449, 1452, 1529, 1525, 1591, 1546), (1610, 1475, 1474, 1608), (1489, 1611, 1466, 1465), (1612, 1480, 1475, 1610), (1572, 1573, 1613, 1569), (1463, 1544, 1559, 1469), (1614, 1481, 1480, 1612), (1508, 1613, 1573, 1509), (1492, 1615, 1515, 1493), (1476, 1481, 1614, 1483), (1500, 1515, 1615, 1501), (1496, 1487, 1484, 1497), (1494, 1499, 1498, 1490), (1520, 1439, 1438, 1521), (1616, 1617, 1618, 1619, 1620, 1621), (1622, 1623, 1617, 1616), (1620, 1619, 1624, 1625), (1617, 1626, 1627, 1628, 1619, 1618), (1626, 1629, 1630, 1631, 1628, 1627), (1632, 1633, 1629, 1626), (1628, 1631, 1634, 1635), (1629, 1636, 1637, 1638, 1631, 1630), (1636, 1639, 1640, 1641, 1642, 1638, 1637), (1643, 1644, 1639, 1636), (1638, 1642, 1645, 1646), (1647, 1648, 1649, 1650, 1651, 1652, 1653, 1654, 1655, 1656, 1657, 1658), (1659, 1660, 1661, 1662, 1663, 1664, 1665, 1666, 1667, 1668, 1648, 1647), (1658, 1657, 1623, 1622), (1654, 1653, 1633, 1632), (1650, 1649, 1644, 1643, 1669), (1670, 1671, 1672, 1646, 1645, 1673), (1674, 1675, 1676, 1677, 1671, 1670, 1678), (1679, 1680, 1681, 1635, 1634, 1682), (1683, 1684, 1685, 1680, 1679, 1686), (1687, 1688, 1689, 1625, 1624, 1690), (1691, 1692, 1693, 1688, 1687, 1694), (1695, 1696, 1697, 1698), (1692, 1691, 1696, 1695), (1698, 1697, 1699, 1700), (1696, 1701, 1702, 1703, 1697), (1701, 1704, 1705, 1706, 1703, 1702), (1684, 1683, 1704, 1701), (1703, 1706, 1707, 1708), (1704, 1709, 1710, 1711, 1706, 1705), (1709, 1712, 1713, 1714, 1715, 1711, 1710), (1675, 1674, 1712, 1709), (1711, 1715, 1716, 1717), (1718, 1719, 1720, 1721, 1722, 1723, 1724, 1725, 1726, 1727, 1728, 1729), (1729, 1728, 1730, 1731, 1732, 1733, 1734, 1735, 1736, 1737, 1738, 1739), (1700, 1699, 1740, 1719, 1718, 1741), (1708, 1707, 1742, 1723, 1722), (1717, 1716, 1727, 1726), (1743, 1744, 1745, 1746, 1747, 1748), (1749, 1750, 1744, 1743), (1747, 1746, 1751, 1752), (1744, 1753, 1754, 1755, 1746, 1745), (1753, 1756, 1757, 1758, 1755, 1754), (1759, 1760, 1756, 1753), (1755, 1758, 1761, 1762), (1756, 1763, 1764, 1765, 1758, 1757), (1763, 1766, 1767, 1768, 1769, 1765, 1764), (1770, 1771, 1766, 1763), (1765, 1769, 1772, 1773), (1752, 1751, 1660, 1659), (1762, 1761, 1664, 1663), (1773, 1772, 1668, 1667, 1774), (1771, 1770, 1775, 1776, 1777, 1778), (1777, 1776, 1779, 1780, 1781, 1782, 1783), (1760, 1759, 1784, 1785, 1786, 1787), (1786, 1785, 1788, 1789, 1790, 1791), (1750, 1749, 1792, 1793, 1794, 1795), (1794, 1793, 1796, 1797, 1798, 1799), (1800, 1801, 1802, 1803), (1804, 1805, 1801, 1800), (1803, 1802, 1798, 1797), (1801, 1806, 1807, 1808, 1802), (1806, 1809, 1810, 1811, 1808, 1807), (1812, 1813, 1809, 1806), (1808, 1811, 1790, 1789), (1809, 1814, 1815, 1816, 1811, 1810), (1814, 1817, 1818, 1819, 1820, 1816, 1815), (1821, 1822, 1817, 1814), (1816, 1820, 1782, 1781), (1739, 1738, 1823, 1805, 1804, 1824), (1735, 1734, 1825, 1813, 1812), (1731, 1730, 1822, 1821), (1737, 1826, 1823, 1738), (1801, 1826, 1737, 1736, 1806), (1826, 1801, 1805, 1823), (1806, 1736, 1735, 1812), (1802, 1827, 1799, 1798), (1744, 1828, 1827, 1802, 1808, 1829, 1830, 1753), (1827, 1828, 1795, 1794, 1799), (1750, 1795, 1828, 1744), (1789, 1788, 1829, 1808), (1830, 1829, 1788, 1785, 1784), (1753, 1830, 1784, 1759), (1733, 1831, 1825, 1734), (1732, 1814, 1809, 1831, 1733), (1813, 1825, 1831, 1809), (1814, 1732, 1731, 1821), (1811, 1832, 1791, 1790), (1816, 1833, 1834, 1835, 1763, 1756, 1836, 1832, 1811), (1832, 1836, 1787, 1786, 1791), (1781, 1780, 1833, 1816), (1834, 1833, 1780, 1779), (1835, 1834, 1779, 1776, 1775), (1763, 1835, 1775, 1770), (1760, 1787, 1836, 1756), (1713, 1819, 1818, 1714), (1674, 1678, 1783, 1782, 1820, 1819, 1713, 1712), (1727, 1716, 1715, 1714, 1818, 1817, 1822, 1730, 1728), (1778, 1777, 1783, 1678, 1670, 1673), (1778, 1673, 1645, 1642, 1641, 1767, 1766, 1771), (1767, 1641, 1640, 1768), (1668, 1772, 1769, 1768, 1640, 1639, 1644, 1649, 1648), (1746, 1661, 1660, 1751), (1661, 1746, 1755, 1662), (1662, 1755, 1762, 1663), (1655, 1626, 1617, 1656), (1654, 1632, 1626, 1655), (1623, 1657, 1656, 1617), (1628, 1837, 1838, 1701, 1696, 1839, 1840, 1619), (1635, 1681, 1837, 1628), (1837, 1681, 1680, 1685, 1838), (1701, 1838, 1685, 1684), (1691, 1694, 1839, 1696), (1839, 1694, 1687, 1690, 1840), (1619, 1840, 1690, 1624), (1703, 1721, 1720, 1841, 1697), (1708, 1722, 1721, 1703), (1719, 1740, 1841, 1720), (1841, 1740, 1699, 1697), (1758, 1665, 1664, 1761), (1765, 1842, 1666, 1665, 1758), (1773, 1774, 1842, 1765), (1666, 1842, 1774, 1667), (1792, 1749, 1743, 1748, 1621, 1620, 1625, 1689), (1796, 1793, 1792, 1689, 1688, 1693), (1658, 1622, 1616, 1621, 1748, 1747, 1752, 1659, 1647), (1796, 1693, 1692, 1695, 1698, 1700, 1741, 1824, 1804, 1800, 1803, 1797), (1824, 1741, 1718, 1729, 1739), (1724, 1843, 1706, 1711, 1725), (1723, 1742, 1843, 1724), (1706, 1843, 1742, 1707), (1717, 1726, 1725, 1711), (1704, 1844, 1845, 1631, 1638, 1846, 1847, 1848, 1709), (1683, 1686, 1844, 1704), (1844, 1686, 1679, 1682, 1845), (1631, 1845, 1682, 1634), (1646, 1672, 1846, 1638), (1846, 1672, 1671, 1677, 1847), (1847, 1677, 1676, 1848), (1709, 1848, 1676, 1675), (1629, 1652, 1651, 1849, 1636), (1633, 1653, 1652, 1629), (1650, 1669, 1849, 1651), (1636, 1849, 1669, 1643)])
me_cube_006.materials.append(mat_material_003)
me_cube_006.use_remesh_preserve_volume = False
me_cube_006.use_remesh_preserve_attributes = False
me_cube_006.use_mirror_vertex_groups = False
me_cube_006.update()

# ---- objects
ob_double_turnout_l = bpy.data.objects.new('double_turnout_L', me_cube_006)

# ---- transforms, parenting, visibility, modifiers, constraints
ob_double_turnout_l.location = (0.0, 0.0, 0.0)
ob_double_turnout_l.scale = (107.5, 19.0, 4.0)
ob_double_turnout_l.lock_rotation = (True, True, False)
ob_double_turnout_l.lock_scale = (True, True, True)
ob_double_turnout_l.lineart.crease_threshold = 0.0

# ---- collection membership
col_collection_1.objects.link(ob_double_turnout_l)

# ---- scene / render settings (as saved in the file)
scene.frame_start = 1; scene.frame_end = 250; scene.frame_set(2)
scene.render.engine = 'BLENDER_EEVEE_NEXT'
scene.render.resolution_percentage = 50
scene.render.dither_intensity = 0.0
scene.cycles.use_denoising = False
scene.cycles.samples = 128
scene.cycles.sampling_pattern = 'TABULATED_SOBOL'
scene.cycles.light_sampling_threshold = 0.0
scene.cycles.use_adaptive_sampling = False
scene.cycles.use_light_tree = False
scene.cycles.blur_glossy = 0.0
scene.cycles.sample_clamp_indirect = 0.0
scene.view_settings.view_transform = 'Standard'
scene.unit_settings.scale_length = 0.001
bpy.context.view_layer.update()

# ---- added for rendering (the .blend has no active camera and no usable light): camera, sun + grey world if the file has none
cam_auto = bpy.data.cameras.new('AutoCamera')
cam_auto.lens = 50.0
cam_auto.sensor_width = 36.0
cam_auto.clip_end = 6873.83
ob_auto_camera = bpy.data.objects.new('AutoCamera', cam_auto)
scene.collection.objects.link(ob_auto_camera)
ob_auto_camera.location = (539.298, -397.132, 313.338)
ob_auto_camera.rotation_euler = (1.09748, -7.21219e-08, 0.694738)
scene.camera = ob_auto_camera
light_auto_sun = bpy.data.lights.new('AutoSun', 'SUN')
light_auto_sun.energy = 3.0
light_auto_sun.angle = 0.0523599
ob_auto_sun = bpy.data.objects.new('AutoSun', light_auto_sun)
scene.collection.objects.link(ob_auto_sun)
ob_auto_sun.rotation_euler = (0.872665, 0.174533, 0.523599)
if scene.world is None:
    world_auto = bpy.data.worlds.new('AutoWorld')
    world_auto.color = (0.3, 0.3, 0.3)
    scene.world = world_auto
bpy.context.view_layer.update()
